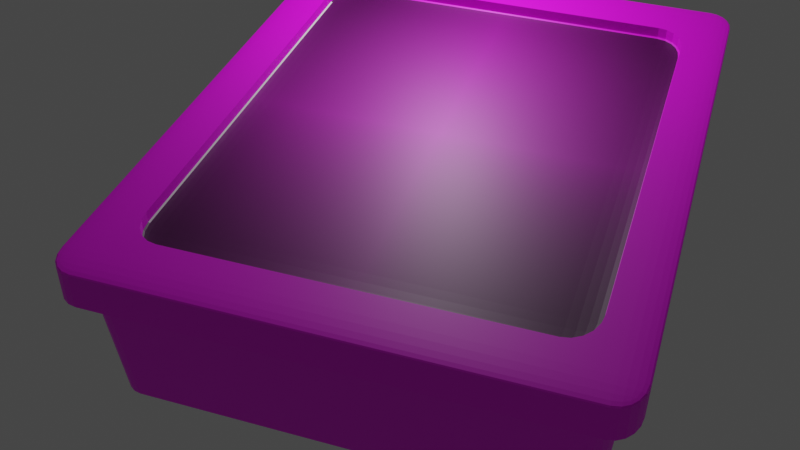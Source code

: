 # Source: untitled.blend  (saved by Blender 3.4.6; exported with 4.5.12 LTS)
import bpy
from mathutils import Matrix  # noqa: F401  (used for matrix-valued properties, if any)

bpy.ops.wm.read_factory_settings(use_empty=True)
scene = bpy.context.scene
scene.name = 'Scene'

# ---- collections
col_collection = bpy.data.collections.new('Collection'); scene.collection.children.link(col_collection)

# ---- images (referenced by path relative to the original .blend; pixels are not part of the script)
import os
ASSET_DIR = os.environ.get("B2B_ASSET_DIR", "")  # directory of the original .blend (textures are referenced by path, not embedded)
HERE = os.path.dirname(os.path.abspath(__file__))  # packed textures are extracted next to this script under _unpacked/

def load_image(name, relpath, width, height, colorspace="sRGB"):
    """Load a texture the original file referenced (path relative to the .blend, or extracted next to this script)."""
    p = next((c for c in (os.path.join(HERE, relpath), os.path.join(ASSET_DIR, relpath)) if relpath and os.path.exists(c)), "")
    if p:
        img = bpy.data.images.load(p, check_existing=True)
        img.name = name
    else:  # same state as the original file: an image datablock whose file is absent (Cycles renders it pink)
        img = bpy.data.images.new(name, width, height)
        img.source = "FILE"
        img.filepath = "//" + (relpath or name)
    img.colorspace_settings.name = colorspace
    return img
img_foam_jpg = load_image('foam.jpg', 'foam.jpg', 1024, 1024, 'sRGB')
img_doshirak_png_001 = load_image('doshirak.png.001', 'doshirak.png', 1024, 1024, 'sRGB')

# ---- materials (node trees are filled in below, after node groups)
mat_material_003 = bpy.data.materials.new('Material.003')
mat_material_003.use_transparent_shadow = False
mat_material_001 = bpy.data.materials.new('Material.001')
mat_material_001.use_transparent_shadow = False
mat_material_002 = bpy.data.materials.new('Material.002')
mat_material_002.use_transparent_shadow = False

# ---- material node trees
mat_material_003.use_nodes = True; mat_material_003.node_tree.nodes.clear()
_N = mat_material_003.node_tree.nodes; _L = mat_material_003.node_tree.links
n0 = _N.new('ShaderNodeTexCoord'); n0.name = 'Texture Coordinate'; n0.location = (-579, 304)
n1 = _N.new('ShaderNodeOutputMaterial'); n1.name = 'Material Output'; n1.location = (410, 397)
n2 = _N.new('ShaderNodeBsdfPrincipled'); n2.name = 'Principled BSDF'; n2.location = (132, 413)
n2.distribution = 'GGX'
n2.subsurface_method = 'RANDOM_WALK_SKIN'
n2.inputs[3].default_value = 1.45
n2.inputs[27].default_value = (0.0, 0.0, 0.0, 1.0)
n2.inputs[28].default_value = 1.0
n3 = _N.new('ShaderNodeTexImage'); n3.name = 'Image Texture'; n3.location = (-203, 389)
n3.image = img_foam_jpg
n4 = _N.new('ShaderNodeMapping'); n4.name = 'Mapping'; n4.location = (-399, 323)
_L.new(n2.outputs[0], n1.inputs[0])
_L.new(n0.outputs[0], n4.inputs[0])
_L.new(n4.outputs[0], n3.inputs[0])
_L.new(n3.outputs[0], n2.inputs[0])
n1.is_active_output = True
mat_material_001.use_nodes = True; mat_material_001.node_tree.nodes.clear()
_N = mat_material_001.node_tree.nodes; _L = mat_material_001.node_tree.links
n0 = _N.new('ShaderNodeBsdfPrincipled'); n0.name = 'Principled BSDF'; n0.location = (10, 300)
n0.distribution = 'GGX'
n0.subsurface_method = 'RANDOM_WALK_SKIN'
n0.inputs[3].default_value = 1.45
n0.inputs[27].default_value = (0.0, 0.0, 0.0, 1.0)
n0.inputs[28].default_value = 1.0
n1 = _N.new('ShaderNodeOutputMaterial'); n1.name = 'Material Output'; n1.location = (300, 300)
n2 = _N.new('ShaderNodeTexCoord'); n2.name = 'Texture Coordinate'; n2.location = (-799, 157)
n3 = _N.new('ShaderNodeTexImage'); n3.name = 'Image Texture'; n3.location = (-370, 162)
n3.image = img_doshirak_png_001
n3.extension = 'CLIP'
n4 = _N.new('ShaderNodeMapping'); n4.name = 'Mapping'; n4.location = (-616, 190)
n4.inputs[1].default_value = (1.12, -0.12, 0.0)
n4.inputs[2].default_value = (0.0, 0.0, 1.571)
n4.inputs[3].default_value = (1.242, 1.235, 1.0)
_L.new(n0.outputs[0], n1.inputs[0])
_L.new(n3.outputs[0], n0.inputs[0])
_L.new(n2.outputs[0], n4.inputs[0])
_L.new(n4.outputs[0], n3.inputs[0])
n1.is_active_output = True
mat_material_002.use_nodes = True; mat_material_002.node_tree.nodes.clear()
_N = mat_material_002.node_tree.nodes; _L = mat_material_002.node_tree.links
n0 = _N.new('ShaderNodeTexCoord'); n0.name = 'Texture Coordinate'; n0.location = (-579, 304)
n1 = _N.new('ShaderNodeOutputMaterial'); n1.name = 'Material Output'; n1.location = (410, 397)
n2 = _N.new('ShaderNodeBsdfPrincipled'); n2.name = 'Principled BSDF'; n2.location = (132, 413)
n2.distribution = 'GGX'
n2.subsurface_method = 'RANDOM_WALK_SKIN'
n2.inputs[3].default_value = 1.45
n2.inputs[27].default_value = (0.0, 0.0, 0.0, 1.0)
n2.inputs[28].default_value = 1.0
n3 = _N.new('ShaderNodeTexImage'); n3.name = 'Image Texture'; n3.location = (-239, 391)
n3.image = img_foam_jpg
n4 = _N.new('ShaderNodeMapping'); n4.name = 'Mapping'; n4.location = (-411, 321)
n4.inputs[3].default_value = (2.0, 2.0, 1.0)
_L.new(n2.outputs[0], n1.inputs[0])
_L.new(n0.outputs[0], n4.inputs[0])
_L.new(n4.outputs[0], n3.inputs[0])
_L.new(n3.outputs[0], n2.inputs[0])
n1.is_active_output = True

# ---- world
world_world = bpy.data.worlds.new('World'); scene.world = world_world
world_world.use_nodes = True; world_world.node_tree.nodes.clear()
_N = world_world.node_tree.nodes; _L = world_world.node_tree.links
n0 = _N.new('ShaderNodeOutputWorld'); n0.name = 'World Output'; n0.location = (300, 300)
n1 = _N.new('ShaderNodeBackground'); n1.name = 'Background'; n1.location = (10, 300)
n1.inputs[0].default_value = (0.05088, 0.05088, 0.05088, 1.0)
_L.new(n1.outputs[0], n0.inputs[0])
n0.is_active_output = True
world_world.color = (0.05088, 0.05088, 0.05088)
world_world.use_sun_shadow = False
world_world.sun_shadow_jitter_overblur = 0.0

# ---- cameras
cam_camera = bpy.data.cameras.new('Camera')
cam_camera.clip_end = 100.0
cam_camera.ortho_scale = 7.314

# ---- lights
light_light = bpy.data.lights.new('Light', 'POINT')
light_light.transmission_factor = 0.0
light_light.energy = 1000.0
light_light.shadow_soft_size = 0.1
light_light.shadow_maximum_resolution = 0.006
light_light.use_absolute_resolution = True

# ---- meshes
me_cube = bpy.data.meshes.new('Cube')
me_cube.from_pydata([(-0.2065, -0.261, -0.8445), (-0.2065, -0.261, 0.8445), (-0.2065, 0.261, -0.8445), (-0.2065, 0.261, 0.8445), (0.2065, -0.261, -0.8445), (0.2065, -0.261, 0.8445), (0.2065, 0.261, -0.8445), (0.2065, 0.261, 0.8445), (1.043, 0.949, 1.0), (0.949, 1.043, 1.0), (1.038, 0.978, 1.0), (1.025, 1.004, 1.0), (1.004, 1.025, 1.0), (0.978, 1.038, 1.0), (0.9063, 0.9063, -1.0), (0.9083, 1.002, -0.9063), (1.002, 0.9083, -0.9063), (0.9064, 0.9353, -0.9954), (0.9067, 0.9617, -0.9821), (0.9353, 0.9064, -0.9954), (0.9362, 0.9364, -0.99), (0.9355, 0.9606, -0.9774), (0.9617, 0.9067, -0.9821), (0.9606, 0.9356, -0.9774), (0.9565, 0.9565, -0.9685), (0.9372, 0.9974, -0.9063), (0.9633, 0.9841, -0.9063), (0.9076, 0.9968, -0.9353), (0.9375, 0.9913, -0.936), (0.9615, 0.9788, -0.9351), (0.9071, 0.9829, -0.9614), (0.936, 0.9782, -0.9601), (0.9568, 0.9694, -0.9559), (0.9968, 0.9076, -0.9353), (0.9829, 0.9071, -0.9614), (0.9974, 0.9372, -0.9063), (0.9913, 0.9374, -0.9362), (0.9783, 0.9359, -0.9601), (0.9841, 0.9633, -0.9063), (0.9787, 0.9615, -0.9351), (0.9694, 0.9568, -0.9559), (0.949, -1.043, 1.0), (1.043, -0.949, 1.0), (0.978, -1.038, 1.0), (1.004, -1.025, 1.0), (1.025, -1.004, 1.0), (1.038, -0.978, 1.0), (1.002, -0.9083, -0.9063), (0.9083, -1.002, -0.9063), (0.9063, -0.9063, -1.0), (0.9974, -0.9372, -0.9063), (0.9841, -0.9633, -0.9063), (0.9968, -0.9076, -0.9353), (0.9913, -0.9375, -0.936), (0.9788, -0.9615, -0.9351), (0.9829, -0.9071, -0.9614), (0.9782, -0.936, -0.9601), (0.9694, -0.9568, -0.9559), (0.9076, -0.9968, -0.9353), (0.9071, -0.9829, -0.9614), (0.9372, -0.9974, -0.9063), (0.9374, -0.9913, -0.9362), (0.9359, -0.9783, -0.9601), (0.9633, -0.9841, -0.9063), (0.9615, -0.9787, -0.9351), (0.9568, -0.9694, -0.9559), (0.9353, -0.9064, -0.9954), (0.9617, -0.9067, -0.9821), (0.9064, -0.9353, -0.9954), (0.9364, -0.9362, -0.99), (0.9606, -0.9355, -0.9774), (0.9067, -0.9617, -0.9821), (0.9356, -0.9606, -0.9774), (0.9565, -0.9565, -0.9685), (-0.949, 1.043, 1.0), (-1.043, 0.949, 1.0), (-0.978, 1.038, 1.0), (-1.004, 1.025, 1.0), (-1.025, 1.004, 1.0), (-1.038, 0.978, 1.0), (-1.002, 0.9083, -0.9063), (-0.9083, 1.002, -0.9063), (-0.9063, 0.9063, -1.0), (-0.9974, 0.9372, -0.9063), (-0.9841, 0.9633, -0.9063), (-0.9968, 0.9076, -0.9353), (-0.9913, 0.9375, -0.936), (-0.9788, 0.9615, -0.9351), (-0.9829, 0.9071, -0.9614), (-0.9782, 0.936, -0.9601), (-0.9694, 0.9568, -0.9559), (-0.9076, 0.9968, -0.9353), (-0.9071, 0.9829, -0.9614), (-0.9372, 0.9974, -0.9063), (-0.9374, 0.9913, -0.9362), (-0.9359, 0.9783, -0.9601), (-0.9633, 0.9841, -0.9063), (-0.9615, 0.9787, -0.9351), (-0.9568, 0.9694, -0.9559), (-0.9353, 0.9064, -0.9954), (-0.9617, 0.9067, -0.9821), (-0.9064, 0.9353, -0.9954), (-0.9364, 0.9362, -0.99), (-0.9606, 0.9355, -0.9774), (-0.9067, 0.9617, -0.9821), (-0.9356, 0.9606, -0.9774), (-0.9565, 0.9565, -0.9685), (-1.043, -0.949, 1.0), (-0.949, -1.043, 1.0), (-1.038, -0.978, 1.0), (-1.025, -1.004, 1.0), (-1.004, -1.025, 1.0), (-0.978, -1.038, 1.0), (-0.9063, -0.9063, -1.0), (-0.9083, -1.002, -0.9063), (-1.002, -0.9083, -0.9063), (-0.9064, -0.9353, -0.9954), (-0.9067, -0.9617, -0.9821), (-0.9353, -0.9064, -0.9954), (-0.9362, -0.9364, -0.99), (-0.9355, -0.9606, -0.9774), (-0.9617, -0.9067, -0.9821), (-0.9606, -0.9356, -0.9774), (-0.9565, -0.9565, -0.9685), (-0.9372, -0.9974, -0.9063), (-0.9633, -0.9841, -0.9063), (-0.9076, -0.9968, -0.9353), (-0.9375, -0.9913, -0.936), (-0.9615, -0.9788, -0.9351), (-0.9071, -0.9829, -0.9614), (-0.936, -0.9782, -0.9601), (-0.9568, -0.9694, -0.9559), (-0.9968, -0.9076, -0.9353), (-0.9829, -0.9071, -0.9614), (-0.9974, -0.9372, -0.9063), (-0.9913, -0.9374, -0.9362), (-0.9783, -0.9359, -0.9601), (-0.9841, -0.9633, -0.9063), (-0.9787, -0.9615, -0.9351), (-0.9694, -0.9568, -0.9559)], [], [(82, 14, 49, 113), (115, 107, 75, 80), (48, 41, 108, 114), (8, 10, 11, 12, 13, 9, 74, 76, 77, 78, 79, 75, 107, 109, 110, 111, 112, 108, 41, 43, 44, 45, 46, 42), (16, 8, 42, 47), (0, 1, 3, 2), (2, 3, 7, 6), (6, 7, 5, 4), (4, 5, 1, 0), (2, 6, 4, 0), (7, 3, 1, 5), (14, 17, 20, 19), (17, 18, 21, 20), (18, 30, 31, 21), (19, 20, 23, 22), (20, 21, 24, 23), (21, 31, 32, 24), (15, 25, 28, 27), (25, 26, 29, 28), (26, 38, 39, 29), (27, 28, 31, 30), (28, 29, 32, 31), (29, 39, 40, 32), (16, 33, 36, 35), (33, 34, 37, 36), (34, 22, 23, 37), (35, 36, 39, 38), (36, 37, 40, 39), (37, 23, 24, 40), (24, 32, 40), (47, 50, 53, 52), (50, 51, 54, 53), (51, 63, 64, 54), (52, 53, 56, 55), (53, 54, 57, 56), (54, 64, 65, 57), (48, 58, 61, 60), (58, 59, 62, 61), (59, 71, 72, 62), (60, 61, 64, 63), (61, 62, 65, 64), (62, 72, 73, 65), (49, 66, 69, 68), (66, 67, 70, 69), (67, 55, 56, 70), (68, 69, 72, 71), (69, 70, 73, 72), (70, 56, 57, 73), (57, 65, 73), (80, 83, 86, 85), (83, 84, 87, 86), (84, 96, 97, 87), (85, 86, 89, 88), (86, 87, 90, 89), (87, 97, 98, 90), (81, 91, 94, 93), (91, 92, 95, 94), (92, 104, 105, 95), (93, 94, 97, 96), (94, 95, 98, 97), (95, 105, 106, 98), (82, 99, 102, 101), (99, 100, 103, 102), (100, 88, 89, 103), (101, 102, 105, 104), (102, 103, 106, 105), (103, 89, 90, 106), (90, 98, 106), (113, 116, 119, 118), (116, 117, 120, 119), (117, 129, 130, 120), (118, 119, 122, 121), (119, 120, 123, 122), (120, 130, 131, 123), (114, 124, 127, 126), (124, 125, 128, 127), (125, 137, 138, 128), (126, 127, 130, 129), (127, 128, 131, 130), (128, 138, 139, 131), (115, 132, 135, 134), (132, 133, 136, 135), (133, 121, 122, 136), (134, 135, 138, 137), (135, 136, 139, 138), (136, 122, 123, 139), (123, 131, 139), (82, 113, 118, 99), (99, 118, 121, 100), (100, 121, 133, 88), (88, 133, 132, 85), (85, 132, 115, 80), (14, 82, 101, 17), (17, 101, 104, 18), (18, 104, 92, 30), (30, 92, 91, 27), (27, 91, 81, 15), (8, 16, 35, 10), (10, 35, 38, 11), (11, 38, 26, 12), (12, 26, 25, 13), (13, 25, 15, 9), (114, 108, 112, 124), (124, 112, 111, 125), (125, 111, 110, 137), (137, 110, 109, 134), (134, 109, 107, 115), (41, 48, 60, 43), (43, 60, 63, 44), (44, 63, 51, 45), (45, 51, 50, 46), (46, 50, 47, 42), (74, 81, 93, 76), (76, 93, 96, 77), (77, 96, 84, 78), (78, 84, 83, 79), (79, 83, 80, 75), (113, 49, 68, 116), (116, 68, 71, 117), (117, 71, 59, 129), (129, 59, 58, 126), (126, 58, 48, 114), (49, 14, 19, 66), (66, 19, 22, 67), (67, 22, 34, 55), (55, 34, 33, 52), (52, 33, 16, 47), (81, 74, 9, 15)])
_uv = me_cube.uv_layers.new(name='UVMap')
_uv.uv.foreach_set('vector', [0.1367, 0.5117, 0.3633, 0.5117, 0.3633, 0.7383, 0.1367, 0.7383, 0.3867, 0.01162, 0.625, 0.01124, 0.625, 0.2388, 0.3867, 0.2384, 0.3867, 0.7616, 0.625, 0.7612, 0.625, 0.9888, 0.3867, 0.9884, 0.625, 0.5112, 0.6256, 0.5078, 0.6271, 0.5046, 0.6296, 0.5021, 0.6328, 0.5005, 0.6362, 0.5, 0.8638, 0.5, 0.8672, 0.5006, 0.8704, 0.5021, 0.8729, 0.5046, 0.8744, 0.5078, 0.875, 0.5112, 0.875, 0.7388, 0.8744, 0.7422, 0.8729, 0.7454, 0.8704, 0.7479, 0.8672, 0.7494, 0.8638, 0.75, 0.6362, 0.75, 0.6328, 0.7494, 0.6296, 0.7479, 0.6271, 0.7454, 0.6256, 0.7422, 0.625, 0.7388, 0.3867, 0.5116, 0.625, 0.5112, 0.625, 0.7388, 0.3867, 0.7384, 0.375, 0.0, 0.625, 0.0, 0.625, 0.25, 0.375, 0.25, 0.375, 0.25, 0.625, 0.25, 0.625, 0.5, 0.375, 0.5, 0.375, 0.5, 0.625, 0.5, 0.625, 0.75, 0.375, 0.75, 0.375, 0.75, 0.625, 0.75, 0.625, 1.0, 0.375, 1.0, 0.125, 0.5, 0.375, 0.5, 0.375, 0.75, 0.125, 0.75, 0.625, 0.5, 0.875, 0.5, 0.875, 0.75, 0.625, 0.75, 0.3633, 0.5117, 0.3633, 0.5081, 0.367, 0.508, 0.3669, 0.5117, 0.3633, 0.5081, 0.3633, 0.5048, 0.3669, 0.5049, 0.367, 0.508, 0.3633, 0.5048, 0.3634, 0.5, 0.367, 0.5, 0.3669, 0.5049, 0.3669, 0.5117, 0.367, 0.508, 0.3701, 0.5081, 0.3702, 0.5117, 0.367, 0.508, 0.3669, 0.5049, 0.3696, 0.5054, 0.3701, 0.5081, 0.3669, 0.5049, 0.367, 0.5, 0.3696, 0.5, 0.3696, 0.5054, 0.3867, 0.4884, 0.3867, 0.492, 0.383, 0.4921, 0.3831, 0.4884, 0.3867, 0.492, 0.3867, 0.4952, 0.3831, 0.4951, 0.383, 0.4921, 0.3867, 0.4952, 0.3867, 0.5048, 0.383, 0.5049, 0.3831, 0.4951, 0.3831, 0.4884, 0.383, 0.4921, 0.375, 0.492, 0.375, 0.4884, 0.383, 0.4921, 0.3831, 0.4951, 0.375, 0.4946, 0.375, 0.492, 0.3831, 0.4951, 0.383, 0.5049, 0.3804, 0.5055, 0.375, 0.4946, 0.3867, 0.5116, 0.3831, 0.5116, 0.3829, 0.5079, 0.3867, 0.508, 0.3831, 0.5116, 0.3798, 0.5117, 0.3799, 0.5081, 0.3829, 0.5079, 0.3798, 0.5117, 0.3702, 0.5117, 0.3701, 0.5081, 0.3799, 0.5081, 0.3867, 0.508, 0.3829, 0.5079, 0.383, 0.5049, 0.3867, 0.5048, 0.3829, 0.5079, 0.3799, 0.5081, 0.3804, 0.5055, 0.383, 0.5049, 0.3799, 0.5081, 0.3701, 0.5081, 0.3696, 0.5054, 0.3804, 0.5055, 0.3696, 0.5054, 0.3696, 0.5, 0.3712, 0.5054, 0.3867, 0.7384, 0.3867, 0.742, 0.383, 0.7421, 0.3831, 0.7384, 0.3867, 0.742, 0.3867, 0.7452, 0.3831, 0.7451, 0.383, 0.7421, 0.3867, 0.7452, 0.3867, 0.7548, 0.383, 0.7549, 0.3831, 0.7451, 0.3831, 0.7384, 0.383, 0.7421, 0.3799, 0.7419, 0.3798, 0.7383, 0.383, 0.7421, 0.3831, 0.7451, 0.3804, 0.7445, 0.3799, 0.7419, 0.3831, 0.7451, 0.383, 0.7549, 0.375, 0.7554, 0.3804, 0.7445, 0.3867, 0.7616, 0.3831, 0.7616, 0.3829, 0.7579, 0.3867, 0.758, 0.3831, 0.7616, 0.375, 0.7616, 0.375, 0.758, 0.3829, 0.7579, 0.3634, 0.75, 0.3633, 0.7452, 0.3669, 0.7451, 0.367, 0.75, 0.3867, 0.758, 0.3829, 0.7579, 0.383, 0.7549, 0.3867, 0.7548, 0.3829, 0.7579, 0.375, 0.758, 0.375, 0.7554, 0.383, 0.7549, 0.367, 0.75, 0.3669, 0.7451, 0.3696, 0.7446, 0.3696, 0.75, 0.3633, 0.7383, 0.3669, 0.7383, 0.367, 0.742, 0.3633, 0.7419, 0.3669, 0.7383, 0.3702, 0.7383, 0.3701, 0.7419, 0.367, 0.742, 0.3702, 0.7383, 0.3798, 0.7383, 0.3799, 0.7419, 0.3701, 0.7419, 0.3633, 0.7419, 0.367, 0.742, 0.3669, 0.7451, 0.3633, 0.7452, 0.367, 0.742, 0.3701, 0.7419, 0.3696, 0.7446, 0.3669, 0.7451, 0.3701, 0.7419, 0.3799, 0.7419, 0.3804, 0.7445, 0.3696, 0.7446, 0.3712, 0.7446, 0.3696, 0.75, 0.3696, 0.7446, 0.3867, 0.2384, 0.3867, 0.242, 0.383, 0.2421, 0.3831, 0.2384, 0.3867, 0.242, 0.3867, 0.2452, 0.3831, 0.2451, 0.383, 0.2421, 0.3867, 0.2452, 0.3867, 0.2548, 0.383, 0.2549, 0.3831, 0.2451, 0.3831, 0.2384, 0.383, 0.2421, 0.375, 0.242, 0.375, 0.2384, 0.383, 0.2421, 0.3831, 0.2451, 0.375, 0.2446, 0.375, 0.242, 0.3831, 0.2451, 0.383, 0.2549, 0.375, 0.2554, 0.375, 0.2446, 0.3867, 0.2616, 0.3831, 0.2616, 0.3829, 0.2579, 0.3867, 0.258, 0.3831, 0.2616, 0.375, 0.2616, 0.375, 0.258, 0.3829, 0.2579, 0.1366, 0.5, 0.1367, 0.5048, 0.1331, 0.5049, 0.133, 0.5, 0.3867, 0.258, 0.3829, 0.2579, 0.383, 0.2549, 0.3867, 0.2548, 0.3829, 0.2579, 0.375, 0.258, 0.375, 0.2554, 0.383, 0.2549, 0.133, 0.5, 0.1331, 0.5049, 0.1304, 0.5054, 0.1304, 0.5, 0.1367, 0.5117, 0.1331, 0.5117, 0.133, 0.508, 0.1367, 0.5081, 0.1331, 0.5117, 0.1298, 0.5117, 0.1299, 0.5081, 0.133, 0.508, 0.1298, 0.5117, 0.125, 0.5116, 0.125, 0.508, 0.1299, 0.5081, 0.1367, 0.5081, 0.133, 0.508, 0.1331, 0.5049, 0.1367, 0.5048, 0.133, 0.508, 0.1299, 0.5081, 0.1304, 0.5054, 0.1331, 0.5049, 0.1299, 0.5081, 0.125, 0.508, 0.125, 0.5054, 0.1304, 0.5054, 0.125, 0.5054, 0.1304, 0.5, 0.1304, 0.5054, 0.1367, 0.7383, 0.1367, 0.7419, 0.133, 0.742, 0.1331, 0.7383, 0.1367, 0.7419, 0.1367, 0.7452, 0.1331, 0.7451, 0.133, 0.742, 0.1367, 0.7452, 0.1366, 0.75, 0.133, 0.75, 0.1331, 0.7451, 0.1331, 0.7383, 0.133, 0.742, 0.1299, 0.7419, 0.1298, 0.7383, 0.133, 0.742, 0.1331, 0.7451, 0.1304, 0.7446, 0.1299, 0.7419, 0.1331, 0.7451, 0.133, 0.75, 0.1304, 0.75, 0.1304, 0.7446, 0.3867, 0.9884, 0.3867, 0.992, 0.383, 0.9921, 0.3831, 0.9884, 0.3867, 0.992, 0.3866, 1.0, 0.383, 1.0, 0.383, 0.9921, 0.3866, 0.0, 0.3867, 0.004779, 0.383, 0.004935, 0.383, 0.0, 0.3831, 0.9884, 0.383, 0.9921, 0.375, 0.992, 0.375, 0.9884, 0.383, 0.9921, 0.383, 1.0, 0.375, 0.9946, 0.375, 0.992, 0.383, 0.0, 0.383, 0.004935, 0.375, 0.005399, 0.3749, 4.056e-07, 0.3867, 0.01162, 0.3831, 0.01164, 0.3829, 0.007937, 0.3867, 0.00802, 0.3831, 0.01164, 0.375, 0.01161, 0.375, 0.008014, 0.3829, 0.007937, 0.125, 0.7384, 0.1298, 0.7383, 0.1299, 0.7419, 0.125, 0.742, 0.3867, 0.00802, 0.3829, 0.007937, 0.383, 0.004935, 0.3867, 0.004779, 0.3829, 0.007937, 0.375, 0.008014, 0.375, 0.005399, 0.383, 0.004935, 0.125, 0.742, 0.1299, 0.7419, 0.1304, 0.7446, 0.125, 0.7446, 0.1304, 0.7446, 0.1304, 0.75, 0.125, 0.7446, 0.1367, 0.5117, 0.1367, 0.7383, 0.1331, 0.7383, 0.1331, 0.5117, 0.1331, 0.5117, 0.1331, 0.7383, 0.1298, 0.7383, 0.1298, 0.5117, 0.1298, 0.5117, 0.1298, 0.7383, 0.125, 0.7384, 0.125, 0.5116, 0.375, 0.2384, 0.375, 0.01161, 0.3831, 0.01164, 0.3831, 0.2384, 0.3831, 0.2384, 0.3831, 0.01164, 0.3867, 0.01162, 0.3867, 0.2384, 0.3633, 0.5117, 0.1367, 0.5117, 0.1367, 0.5081, 0.3633, 0.5081, 0.3633, 0.5081, 0.1367, 0.5081, 0.1367, 0.5048, 0.3633, 0.5048, 0.3633, 0.5048, 0.1367, 0.5048, 0.1366, 0.5, 0.3634, 0.5, 0.375, 0.4884, 0.375, 0.2616, 0.3831, 0.2616, 0.3831, 0.4884, 0.3831, 0.4884, 0.3831, 0.2616, 0.3867, 0.2616, 0.3867, 0.4884, 0.625, 0.5112, 0.3867, 0.5116, 0.3867, 0.508, 0.625, 0.5078, 0.625, 0.5078, 0.3867, 0.508, 0.3867, 0.5048, 0.625, 0.5046, 0.625, 0.5046, 0.3867, 0.5048, 0.3867, 0.4952, 0.625, 0.4954, 0.625, 0.4954, 0.3867, 0.4952, 0.3867, 0.492, 0.625, 0.4922, 0.625, 0.4922, 0.3867, 0.492, 0.3867, 0.4884, 0.625, 0.4888, 0.3867, 0.9884, 0.625, 0.9888, 0.625, 0.9922, 0.3867, 0.992, 0.3867, 0.992, 0.625, 0.9922, 0.6248, 1.0, 0.3866, 1.0, 0.3866, 0.0, 0.6248, 0.0, 0.625, 0.004632, 0.3867, 0.004779, 0.3867, 0.004779, 0.625, 0.004632, 0.625, 0.007765, 0.3867, 0.00802, 0.3867, 0.00802, 0.625, 0.007765, 0.625, 0.01124, 0.3867, 0.01162, 0.625, 0.7612, 0.3867, 0.7616, 0.3867, 0.758, 0.625, 0.7578, 0.625, 0.7578, 0.3867, 0.758, 0.3867, 0.7548, 0.625, 0.7546, 0.625, 0.7546, 0.3867, 0.7548, 0.3867, 0.7452, 0.625, 0.7454, 0.625, 0.7454, 0.3867, 0.7452, 0.3867, 0.742, 0.625, 0.7422, 0.625, 0.7422, 0.3867, 0.742, 0.3867, 0.7384, 0.625, 0.7388, 0.625, 0.2612, 0.3867, 0.2616, 0.3867, 0.258, 0.625, 0.2578, 0.625, 0.2578, 0.3867, 0.258, 0.3867, 0.2548, 0.625, 0.2546, 0.625, 0.2546, 0.3867, 0.2548, 0.3867, 0.2452, 0.625, 0.2454, 0.625, 0.2454, 0.3867, 0.2452, 0.3867, 0.242, 0.625, 0.2422, 0.625, 0.2422, 0.3867, 0.242, 0.3867, 0.2384, 0.625, 0.2388, 0.1367, 0.7383, 0.3633, 0.7383, 0.3633, 0.7419, 0.1367, 0.7419, 0.1367, 0.7419, 0.3633, 0.7419, 0.3633, 0.7452, 0.1367, 0.7452, 0.1367, 0.7452, 0.3633, 0.7452, 0.3634, 0.75, 0.1366, 0.75, 0.375, 0.9884, 0.375, 0.7616, 0.3831, 0.7616, 0.3831, 0.9884, 0.3831, 0.9884, 0.3831, 0.7616, 0.3867, 0.7616, 0.3867, 0.9884, 0.3633, 0.7383, 0.3633, 0.5117, 0.3669, 0.5117, 0.3669, 0.7383, 0.3669, 0.7383, 0.3669, 0.5117, 0.3702, 0.5117, 0.3702, 0.7383, 0.3702, 0.7383, 0.3702, 0.5117, 0.3798, 0.5117, 0.3798, 0.7383, 0.3798, 0.7383, 0.3798, 0.5117, 0.3831, 0.5116, 0.3831, 0.7384, 0.3831, 0.7384, 0.3831, 0.5116, 0.3867, 0.5116, 0.3867, 0.7384, 0.3867, 0.2616, 0.625, 0.2612, 0.625, 0.4888, 0.3867, 0.4884])
me_cube.materials.append(mat_material_003)
me_cube.use_mirror_vertex_groups = False
me_cube.update()
me_cube_001 = bpy.data.meshes.new('Cube.001')
me_cube_001.from_pydata([(-3.789, -2.984, 0.0864), (-4.882, -3.844, -0.3313), (-3.789, -3.488, 0.1343), (-4.882, -4.269, -0.2983), (-4.43, -2.984, 0.1343), (-3.789, -3.488, 0.1803), (-3.789, -3.14, 0.08874), (-3.789, -3.28, 0.09554), (-5.422, -3.844, -0.2983), (-3.987, -2.984, 0.08874), (-4.43, -2.984, 0.1803), (-4.882, -3.975, -0.3297), (-3.993, -3.145, 0.09152), (-3.986, -3.273, 0.09793), (-4.166, -2.984, 0.09554), (-4.157, -3.139, 0.09797), (-4.882, -4.094, -0.325), (-4.128, -3.25, 0.1025), (-5.049, -3.844, -0.3297), (-3.987, -3.463, 0.1343), (-4.166, -3.392, 0.1343), (-5.053, -3.979, -0.3278), (-3.789, -3.463, 0.1195), (-3.994, -3.434, 0.1191), (-5.047, -4.088, -0.3233), (-4.157, -3.366, 0.1196), (-3.789, -3.392, 0.1061), (-5.199, -3.844, -0.325), (-3.986, -3.366, 0.1068), (-4.128, -3.318, 0.1089), (-5.192, -3.975, -0.3233), (-4.398, -2.984, 0.1195), (-4.307, -2.984, 0.1061), (-5.167, -4.069, -0.3202), (-4.398, -3.14, 0.1343), (-4.361, -3.144, 0.119), (-3.987, -3.463, 0.1803), (-5.049, -4.248, -0.2983), (-4.275, -3.138, 0.1068), (-4.307, -3.28, 0.1343), (-5.199, -4.188, -0.2983), (-4.275, -3.273, 0.1195), (-4.166, -3.392, 0.1803), (-4.214, -3.25, 0.1089), (-4.882, -4.248, -0.3085), (-5.054, -4.224, -0.3087), (-5.192, -4.167, -0.3084), (-4.882, -4.188, -0.3177), (-5.048, -4.166, -0.3172), (-5.167, -4.126, -0.3157), (-5.395, -3.844, -0.3085), (-5.319, -3.844, -0.3177), (-4.398, -3.14, 0.1803), (-5.395, -3.975, -0.2983), (-5.364, -3.979, -0.3088), (-5.292, -3.974, -0.3172), (-4.307, -3.28, 0.1803), (-5.319, -4.094, -0.2983), (-5.291, -4.088, -0.3084), (-5.24, -4.069, -0.3157), (-4.882, -4.269, 0.2983), (-3.789, 2.984, 0.0864), (-4.882, -3.844, 0.3313), (-4.43, 2.984, 0.1343), (-5.422, -3.844, 0.2983), (-3.789, 3.488, 0.1343), (-3.987, 2.984, 0.08874), (-4.882, -4.248, 0.3085), (-4.166, 2.984, 0.09554), (-4.882, -4.188, 0.3177), (-3.789, 3.14, 0.08874), (-5.049, -4.248, 0.2983), (-3.994, 3.144, 0.09152), (-5.053, -4.224, 0.3088), (-4.157, 3.138, 0.09793), (-5.047, -4.167, 0.3172), (-5.199, -4.188, 0.2983), (-3.789, 3.28, 0.09554), (-3.986, 3.273, 0.09797), (-5.192, -4.166, 0.3084), (-4.128, 3.25, 0.1025), (-5.167, -4.126, 0.3157), (-5.049, -3.844, 0.3297), (-4.398, 3.14, 0.1343), (-5.199, -3.844, 0.325), (-4.307, 3.28, 0.1343), (-4.882, -3.975, 0.3297), (-4.398, 2.984, 0.1195), (-5.054, -3.979, 0.3277), (-4.361, 3.145, 0.1191), (-5.192, -3.974, 0.3233), (-4.275, 3.273, 0.1196), (-4.882, -4.094, 0.325), (-4.307, 2.984, 0.1061), (-4.275, 3.139, 0.1068), (-5.048, -4.088, 0.3233), (-4.214, 3.25, 0.1089), (-5.167, -4.069, 0.3202), (-3.789, 3.463, 0.1195), (-5.395, -3.975, 0.2983), (-5.319, -4.094, 0.2983), (-3.789, 3.392, 0.1061), (-5.395, -3.844, 0.3085), (-3.987, 3.463, 0.1343), (-3.993, 3.434, 0.119), (-5.364, -3.979, 0.3087), (-5.292, -4.088, 0.3084), (-3.986, 3.366, 0.1068), (-5.319, -3.844, 0.3177), (-4.166, 3.392, 0.1343), (-5.291, -3.975, 0.3172), (-4.157, 3.366, 0.1195), (-5.24, -4.069, 0.3157), (-4.128, 3.318, 0.1089), (-4.882, 3.844, -0.3313), (-5.422, 3.844, -0.2983), (-4.43, 2.984, 0.1803), (-3.789, 3.488, 0.1803), (-4.882, 4.269, -0.2983), (-5.049, 3.844, -0.3297), (-5.199, 3.844, -0.325), (-4.882, 3.975, -0.3297), (-5.054, 3.979, -0.3278), (-5.192, 3.974, -0.3233), (-4.882, 4.094, -0.325), (-5.048, 4.088, -0.3233), (-5.167, 4.069, -0.3202), (-4.398, 3.14, 0.1803), (-5.395, 3.975, -0.2983), (-4.307, 3.28, 0.1803), (-5.319, 4.094, -0.2983), (-5.395, 3.844, -0.3085), (3.789, -2.984, 0.0864), (4.43, -2.984, 0.1343), (-5.364, 3.979, -0.3087), (3.789, -3.488, 0.1343), (3.987, -2.984, 0.08874), (-5.292, 4.088, -0.3084), (4.166, -2.984, 0.09554), (3.789, -3.14, 0.08874), (-5.319, 3.844, -0.3177), (3.994, -3.144, 0.09152), (4.157, -3.138, 0.09793), (-5.291, 3.975, -0.3172), (3.789, -3.28, 0.09554), (3.986, -3.273, 0.09797), (-5.24, 4.069, -0.3157), (4.128, -3.25, 0.1025), (4.398, -3.14, 0.1343), (-4.882, 4.248, -0.3085), (4.307, -3.28, 0.1343), (4.398, -2.984, 0.1195), (4.361, -3.145, 0.1191), (-4.882, 4.188, -0.3177), (4.275, -3.273, 0.1196), (-5.049, 4.248, -0.2983), (4.307, -2.984, 0.1061), (-3.987, 3.463, 0.1803), (4.275, -3.139, 0.1068), (-5.053, 4.224, -0.3088), (4.214, -3.25, 0.1089), (-5.047, 4.167, -0.3172), (3.789, -3.463, 0.1195), (3.789, -3.392, 0.1061), (-5.199, 4.188, -0.2983), (3.987, -3.463, 0.1343), (3.993, -3.434, 0.119), (-4.166, 3.392, 0.1803), (-5.192, 4.166, -0.3084), (3.986, -3.366, 0.1068), (4.166, -3.392, 0.1343), (-5.167, 4.126, -0.3157), (4.157, -3.366, 0.1195), (4.128, -3.318, 0.1089), (-4.882, 3.844, 0.3313), (-4.882, 4.269, 0.2983), (-5.422, 3.844, 0.2983), (-4.882, 3.975, 0.3297), (-4.882, 4.094, 0.325), (-5.049, 3.844, 0.3297), (-5.053, 3.979, 0.3277), (-5.047, 4.088, 0.3233), (-5.199, 3.844, 0.325), (-5.192, 3.975, 0.3233), (-5.167, 4.069, 0.3202), (-5.049, 4.248, 0.2983), (-5.199, 4.188, 0.2983), (-4.882, 4.248, 0.3085), (-5.054, 4.224, 0.3087), (-5.192, 4.167, 0.3084), (-4.882, 4.188, 0.3177), (-5.048, 4.166, 0.3172), (-5.167, 4.126, 0.3157), (-5.395, 3.844, 0.3085), (-5.319, 3.844, 0.3177), (-5.395, 3.975, 0.2983), (-5.364, 3.979, 0.3088), (-5.292, 3.974, 0.3172), (-5.319, 4.094, 0.2983), (-5.291, 4.088, 0.3084), (-5.24, 4.069, 0.3157), (3.789, 2.984, 0.0864), (4.882, -3.844, -0.3313), (3.789, 3.488, 0.1343), (4.43, -2.984, 0.1803), (4.43, 2.984, 0.1343), (3.789, 3.14, 0.08874), (5.422, -3.844, -0.2983), (3.789, -3.488, 0.1803), (3.789, 3.28, 0.09554), (3.987, 2.984, 0.08874), (4.882, -4.269, -0.2983), (3.993, 3.145, 0.09152), (5.049, -3.844, -0.3297), (3.986, 3.273, 0.09793), (4.166, 2.984, 0.09554), (5.199, -3.844, -0.325), (4.157, 3.139, 0.09797), (4.882, -3.975, -0.3297), (4.128, 3.25, 0.1025), (3.987, 3.463, 0.1343), (5.054, -3.979, -0.3278), (4.166, 3.392, 0.1343), (3.789, 3.463, 0.1195), (5.192, -3.974, -0.3233), (3.994, 3.434, 0.1191), (4.157, 3.366, 0.1196), (3.789, 3.392, 0.1061), (4.882, -4.094, -0.325), (3.986, 3.366, 0.1068), (5.048, -4.088, -0.3233), (4.128, 3.318, 0.1089), (4.398, 2.984, 0.1195), (5.167, -4.069, -0.3202), (4.307, 2.984, 0.1061), (4.398, 3.14, 0.1343), (5.395, -3.975, -0.2983), (4.361, 3.144, 0.119), (4.398, -3.14, 0.1803), (4.275, 3.138, 0.1068), (4.307, 3.28, 0.1343), (5.319, -4.094, -0.2983), (4.307, -3.28, 0.1803), (4.275, 3.273, 0.1195), (4.214, 3.25, 0.1089), (5.395, -3.844, -0.3085), (5.364, -3.979, -0.3087), (5.292, -4.088, -0.3084), (5.319, -3.844, -0.3177), (5.291, -3.975, -0.3172), (5.24, -4.069, -0.3157), (4.882, -4.248, -0.3085), (4.882, -4.188, -0.3177), (5.049, -4.248, -0.2983), (3.987, -3.463, 0.1803), (5.053, -4.224, -0.3088), (5.047, -4.167, -0.3172), (5.199, -4.188, -0.2983), (4.166, -3.392, 0.1803), (5.192, -4.166, -0.3084), (5.167, -4.126, -0.3157), (4.882, -3.844, 0.3313), (4.882, -4.269, 0.2983), (5.422, -3.844, 0.2983), (4.882, -3.975, 0.3297), (4.882, -4.094, 0.325), (5.049, -3.844, 0.3297), (5.053, -3.979, 0.3277), (5.047, -4.088, 0.3233), (5.199, -3.844, 0.325), (5.192, -3.975, 0.3233), (5.167, -4.069, 0.3202), (5.049, -4.248, 0.2983), (5.199, -4.188, 0.2983), (4.882, -4.248, 0.3085), (5.054, -4.224, 0.3087), (5.192, -4.167, 0.3084), (4.882, -4.188, 0.3177), (5.048, -4.166, 0.3172), (5.167, -4.126, 0.3157), (5.395, -3.844, 0.3085), (5.319, -3.844, 0.3177), (5.395, -3.975, 0.2983), (5.364, -3.979, 0.3088), (5.292, -3.974, 0.3172), (5.319, -4.094, 0.2983), (5.291, -4.088, 0.3084), (5.24, -4.069, 0.3157), (4.882, 3.844, -0.3313), (4.882, 4.269, -0.2983), (3.789, 3.488, 0.1803), (5.422, 3.844, -0.2983), (4.43, 2.984, 0.1803), (4.882, 3.975, -0.3297), (4.882, 4.094, -0.325), (5.049, 3.844, -0.3297), (5.053, 3.979, -0.3278), (5.047, 4.088, -0.3233), (5.199, 3.844, -0.325), (5.192, 3.975, -0.3233), (5.167, 4.069, -0.3202), (5.049, 4.248, -0.2983), (3.987, 3.463, 0.1803), (5.199, 4.188, -0.2983), (4.166, 3.392, 0.1803), (4.882, 4.248, -0.3085), (5.054, 4.224, -0.3087), (5.192, 4.167, -0.3084), (4.882, 4.188, -0.3177), (5.048, 4.166, -0.3172), (5.167, 4.126, -0.3157), (5.395, 3.844, -0.3085), (5.319, 3.844, -0.3177), (5.395, 3.975, -0.2983), (4.398, 3.14, 0.1803), (5.364, 3.979, -0.3088), (5.292, 3.974, -0.3172), (5.319, 4.094, -0.2983), (4.307, 3.28, 0.1803), (5.291, 4.088, -0.3084), (5.24, 4.069, -0.3157), (4.882, 3.844, 0.3313), (5.422, 3.844, 0.2983), (4.882, 4.269, 0.2983), (5.049, 3.844, 0.3297), (5.199, 3.844, 0.325), (4.882, 3.975, 0.3297), (5.054, 3.979, 0.3277), (5.192, 3.974, 0.3233), (4.882, 4.094, 0.325), (5.048, 4.088, 0.3233), (5.167, 4.069, 0.3202), (5.395, 3.975, 0.2983), (5.319, 4.094, 0.2983), (5.395, 3.844, 0.3085), (5.364, 3.979, 0.3087), (5.292, 4.088, 0.3084), (5.319, 3.844, 0.3177), (5.291, 3.975, 0.3172), (5.24, 4.069, 0.3157), (4.882, 4.248, 0.3085), (4.882, 4.188, 0.3177), (5.049, 4.248, 0.2983), (5.053, 4.224, 0.3088), (5.047, 4.167, 0.3172), (5.199, 4.188, 0.2983), (5.192, 4.166, 0.3084), (5.167, 4.126, 0.3157), (-4.43, -2.984, 0.3313), (-4.43, 2.984, 0.3313), (-4.307, 3.28, 0.3313), (-4.307, -3.28, 0.3313), (-4.398, -3.14, 0.3313), (-4.398, 3.14, 0.3313), (-3.987, 3.463, 0.3313), (3.987, 3.463, 0.3313), (4.236, 3.336, 0.3313), (4.166, 3.392, 0.3313), (3.789, 3.488, 0.3313), (-4.236, -3.336, 0.3313), (-3.789, 3.488, 0.3313), (-4.166, 3.392, 0.3313), (-3.987, -3.463, 0.3313), (-4.166, -3.392, 0.3313), (3.987, -3.463, 0.3313), (-3.789, -3.488, 0.3313), (4.307, -3.28, 0.3313), (4.307, 3.28, 0.3313), (4.43, 2.984, 0.3313), (4.398, -3.14, 0.3313), (4.43, -2.984, 0.3313), (4.398, 3.14, 0.3313), (3.789, -3.488, 0.3313), (4.166, -3.392, 0.3313), (-3.789, 3.488, 0.3313), (-3.789, 3.488, 0.3313), (3.789, 3.488, 0.3313), (-3.987, 3.463, 0.3313), (-3.987, 3.463, 0.3313), (-3.987, 3.463, 0.3313), (3.79, -3.488, 0.3313), (-3.789, -3.488, 0.3313), (3.987, -3.463, 0.3313), (3.987, -3.463, 0.3313), (3.987, -3.463, 0.3313), (-3.789, -3.488, 0.1803), (-3.789, -3.488, 0.1803), (-3.987, -3.463, 0.1803), (-3.987, -3.463, 0.1803), (-3.987, -3.463, 0.1803), (-4.166, -3.392, 0.1803), (-4.166, -3.392, 0.1803), (-4.307, -3.28, 0.1803), (-4.307, -3.28, 0.1803), (-4.43, -2.984, 0.1803), (-4.398, -3.14, 0.1803), (-4.398, -3.14, 0.1803), (-4.43, -2.984, 0.1803), (-4.398, -3.14, 0.1803), (-4.43, 2.984, 0.1803), (-4.43, 2.984, 0.1803), (-4.398, 3.14, 0.1803), (-4.398, 3.14, 0.1803), (-4.398, 3.14, 0.1803), (-4.307, 3.28, 0.1803), (-4.307, 3.28, 0.1803), (-4.166, 3.392, 0.1803), (-3.789, 3.488, 0.1803), (-3.987, 3.463, 0.1803), (-3.987, 3.463, 0.1803), (-3.789, 3.488, 0.1803), (-4.166, 3.392, 0.1803), (-3.987, 3.463, 0.1803), (4.43, -2.984, 0.1803), (4.43, -2.984, 0.1803), (4.398, -3.14, 0.1803), (4.398, -3.14, 0.1803), (4.398, -3.14, 0.1803), (4.307, -3.28, 0.1803), (4.307, -3.28, 0.1803), (4.166, -3.392, 0.1803), (3.789, -3.488, 0.1803), (3.987, -3.463, 0.1803), (3.987, -3.463, 0.1803), (3.789, -3.488, 0.1803), (3.987, -3.463, 0.1803), (4.166, -3.392, 0.1803), (3.789, 3.488, 0.1803), (3.789, 3.488, 0.1803), (3.987, 3.463, 0.1803), (3.987, 3.463, 0.1803), (3.987, 3.463, 0.1803), (4.166, 3.392, 0.1803), (4.166, 3.392, 0.1803), (4.307, 3.28, 0.1803), (4.307, 3.28, 0.1803), (4.43, 2.984, 0.1803), (4.398, 3.14, 0.1803), (4.398, 3.14, 0.1803), (4.43, 2.984, 0.1803), (4.398, 3.14, 0.1803), (-3.987, 3.463, 0.3313), (-3.789, 3.488, 0.1803), (3.789, 3.488, 0.1803), (3.987, -3.463, 0.3312), (-3.789, -3.488, 0.1803), (3.789, -3.488, 0.1803), (3.79, -3.488, 0.1803), (-3.789, 3.488, 0.3313), (3.789, -3.488, 0.1803), (3.789, -3.488, 0.3313), (-3.789, 3.488, 0.3316)], [], [(211, 262, 60, 3), (291, 322, 263, 207), (357, 356, 321), (359, 62, 363), (8, 64, 176, 115), (118, 175, 323, 289), (1, 11, 21, 18), (11, 16, 24, 21), (16, 47, 48, 24), (18, 21, 30, 27), (21, 24, 33, 30), (24, 48, 49, 33), (3, 37, 45, 44), (37, 40, 46, 45), (40, 57, 58, 46), (44, 45, 48, 47), (45, 46, 49, 48), (46, 58, 59, 49), (8, 50, 54, 53), (50, 51, 55, 54), (51, 27, 30, 55), (53, 54, 58, 57), (54, 55, 59, 58), (55, 30, 33, 59), (33, 49, 59), (60, 67, 73, 71), (67, 69, 75, 73), (69, 92, 95, 75), (71, 73, 79, 76), (73, 75, 81, 79), (75, 95, 97, 81), (62, 82, 88, 86), (82, 84, 90, 88), (84, 108, 110, 90), (86, 88, 95, 92), (88, 90, 97, 95), (90, 110, 112, 97), (64, 99, 105, 102), (99, 100, 106, 105), (100, 76, 79, 106), (102, 105, 110, 108), (105, 106, 112, 110), (106, 79, 81, 112), (81, 97, 112), (114, 119, 122, 121), (119, 120, 123, 122), (120, 140, 143, 123), (121, 122, 125, 124), (122, 123, 126, 125), (123, 143, 146, 126), (115, 128, 134, 131), (128, 130, 137, 134), (130, 164, 168, 137), (131, 134, 143, 140), (134, 137, 146, 143), (137, 168, 171, 146), (118, 149, 159, 155), (149, 153, 161, 159), (153, 124, 125, 161), (155, 159, 168, 164), (159, 161, 171, 168), (161, 125, 126, 171), (126, 146, 171), (174, 177, 180, 179), (177, 178, 181, 180), (178, 190, 191, 181), (179, 180, 183, 182), (180, 181, 184, 183), (181, 191, 192, 184), (175, 185, 188, 187), (185, 186, 189, 188), (186, 198, 199, 189), (187, 188, 191, 190), (188, 189, 192, 191), (189, 199, 200, 192), (176, 193, 196, 195), (193, 194, 197, 196), (194, 182, 183, 197), (195, 196, 199, 198), (196, 197, 200, 199), (197, 183, 184, 200), (184, 192, 200), (202, 213, 221, 218), (213, 216, 224, 221), (216, 248, 249, 224), (218, 221, 230, 228), (221, 224, 233, 230), (224, 249, 250, 233), (207, 236, 246, 245), (236, 241, 247, 246), (241, 257, 259, 247), (245, 246, 249, 248), (246, 247, 250, 249), (247, 259, 260, 250), (211, 251, 255, 253), (251, 252, 256, 255), (252, 228, 230, 256), (253, 255, 259, 257), (255, 256, 260, 259), (256, 230, 233, 260), (233, 250, 260), (261, 264, 267, 266), (264, 265, 268, 267), (265, 277, 278, 268), (266, 267, 270, 269), (267, 268, 271, 270), (268, 278, 279, 271), (262, 272, 275, 274), (272, 273, 276, 275), (273, 285, 286, 276), (274, 275, 278, 277), (275, 276, 279, 278), (276, 286, 287, 279), (263, 280, 283, 282), (280, 281, 284, 283), (281, 269, 270, 284), (282, 283, 286, 285), (283, 284, 287, 286), (284, 270, 271, 287), (271, 279, 287), (288, 293, 296, 295), (293, 294, 297, 296), (294, 308, 309, 297), (295, 296, 299, 298), (296, 297, 300, 299), (297, 309, 310, 300), (289, 301, 306, 305), (301, 303, 307, 306), (303, 317, 319, 307), (305, 306, 309, 308), (306, 307, 310, 309), (307, 319, 320, 310), (291, 311, 315, 313), (311, 312, 316, 315), (312, 298, 299, 316), (313, 315, 319, 317), (315, 316, 320, 319), (316, 299, 300, 320), (300, 310, 320), (321, 324, 327, 326), (324, 325, 328, 327), (325, 337, 338, 328), (326, 327, 330, 329), (327, 328, 331, 330), (328, 338, 339, 331), (322, 332, 335, 334), (332, 333, 336, 335), (333, 345, 346, 336), (334, 335, 338, 337), (335, 336, 339, 338), (336, 346, 347, 339), (323, 340, 343, 342), (340, 341, 344, 343), (341, 329, 330, 344), (342, 343, 346, 345), (343, 344, 347, 346), (344, 330, 331, 347), (331, 339, 347), (114, 1, 18, 119), (119, 18, 27, 120), (120, 27, 51, 140), (140, 51, 50, 131), (131, 50, 8, 115), (3, 60, 71, 37), (37, 71, 76, 40), (40, 76, 100, 57), (57, 100, 99, 53), (53, 99, 64, 8), (62, 174, 179, 82), (82, 179, 182, 84), (84, 182, 194, 108), (108, 194, 193, 102), (102, 193, 176, 64), (175, 118, 155, 185), (185, 155, 164, 186), (186, 164, 130, 198), (198, 130, 128, 195), (195, 128, 115, 176), (288, 114, 121, 293), (293, 121, 124, 294), (294, 124, 153, 308), (308, 153, 149, 305), (305, 149, 118, 289), (174, 321, 326, 177), (177, 326, 329, 178), (178, 329, 341, 190), (190, 341, 340, 187), (187, 340, 323, 175), (322, 291, 313, 332), (332, 313, 317, 333), (333, 317, 303, 345), (345, 303, 301, 342), (342, 301, 289, 323), (202, 288, 295, 213), (213, 295, 298, 216), (216, 298, 312, 248), (248, 312, 311, 245), (245, 311, 291, 207), (321, 261, 266, 324), (324, 266, 269, 325), (325, 269, 281, 337), (337, 281, 280, 334), (334, 280, 263, 322), (262, 211, 253, 272), (272, 253, 257, 273), (273, 257, 241, 285), (285, 241, 236, 282), (282, 236, 207, 263), (1, 202, 218, 11), (11, 218, 228, 16), (16, 228, 252, 47), (47, 252, 251, 44), (44, 251, 211, 3), (261, 62, 86, 264), (264, 86, 92, 265), (265, 92, 69, 277), (277, 69, 67, 274), (274, 67, 60, 262), (114, 288, 202, 1), (5, 365, 381, 445), (372, 208, 446, 449, 380), (446, 447, 450, 449), (381, 380, 449, 450, 447, 445), (292, 204, 370, 368), (348, 10, 116, 349), (443, 290, 358, 376), (448, 374, 360, 117, 442), (443, 376, 375, 451, 448, 442), (375, 374, 448, 451), (36, 5, 386, 385, 388, 387), (42, 36, 387, 389, 391, 390), (56, 42, 390, 393, 392), (397, 10, 52, 395, 396, 394), (398, 395, 52, 56, 392), (127, 116, 400, 399, 401, 402), (404, 129, 127, 402, 403), (406, 167, 129, 404, 405), (410, 117, 157, 408, 409, 407), (412, 408, 157, 167, 406, 411), (238, 204, 414, 413, 416, 415), (242, 238, 415, 417, 418), (258, 242, 418, 419, 420), (421, 424, 208, 254, 423, 422), (254, 258, 420, 426, 425, 423), (302, 290, 428, 427, 429, 430), (432, 304, 302, 430, 431, 433), (434, 318, 304, 432, 435), (436, 439, 292, 314, 438, 437), (314, 318, 434, 440, 438), (400, 116, 10, 397), (5, 36, 362, 365), (36, 42, 363, 362), (56, 351, 359, 363, 42), (351, 56, 52, 352), (52, 10, 348, 352), (379, 354, 157, 117, 360, 377, 441), (361, 167, 157, 354), (129, 167, 361, 350), (127, 129, 350, 353), (349, 116, 127, 353), (117, 410, 442), (428, 290, 443), (314, 292, 368, 371), (318, 314, 371, 367), (357, 304, 318, 367, 356), (355, 302, 304, 357), (358, 290, 302, 355), (204, 292, 439, 414), (364, 254, 208, 372, 382, 444, 384), (258, 254, 364, 373), (242, 258, 373, 366), (238, 242, 366, 369), (204, 238, 369, 370), (445, 386, 5), (446, 208, 424), (447, 446, 135, 2, 445), (205, 133, 414, 439), (397, 4, 63, 400), (442, 65, 203, 443), (0, 9, 12, 6), (6, 12, 13, 7), (7, 13, 28, 26), (9, 14, 15, 12), (12, 15, 17, 13), (13, 17, 29, 28), (2, 22, 23, 19), (19, 23, 25, 20), (20, 25, 41, 39), (22, 26, 28, 23), (23, 28, 29, 25), (25, 29, 43, 41), (4, 34, 35, 31), (31, 35, 38, 32), (32, 38, 15, 14), (34, 39, 41, 35), (35, 41, 43, 38), (38, 43, 17, 15), (17, 43, 29), (61, 70, 72, 66), (66, 72, 74, 68), (68, 74, 94, 93), (70, 77, 78, 72), (72, 78, 80, 74), (74, 80, 96, 94), (63, 87, 89, 83), (83, 89, 91, 85), (85, 91, 111, 109), (87, 93, 94, 89), (89, 94, 96, 91), (91, 96, 113, 111), (65, 103, 104, 98), (98, 104, 107, 101), (101, 107, 78, 77), (103, 109, 111, 104), (104, 111, 113, 107), (107, 113, 80, 78), (80, 113, 96), (132, 139, 141, 136), (136, 141, 142, 138), (138, 142, 158, 156), (139, 144, 145, 141), (141, 145, 147, 142), (142, 147, 160, 158), (133, 151, 152, 148), (148, 152, 154, 150), (150, 154, 172, 170), (151, 156, 158, 152), (152, 158, 160, 154), (154, 160, 173, 172), (135, 165, 166, 162), (162, 166, 169, 163), (163, 169, 145, 144), (165, 170, 172, 166), (166, 172, 173, 169), (169, 173, 147, 145), (147, 173, 160), (201, 210, 212, 206), (206, 212, 214, 209), (209, 214, 229, 227), (210, 215, 217, 212), (212, 217, 219, 214), (214, 219, 231, 229), (203, 223, 225, 220), (220, 225, 226, 222), (222, 226, 243, 240), (223, 227, 229, 225), (225, 229, 231, 226), (226, 231, 244, 243), (205, 235, 237, 232), (232, 237, 239, 234), (234, 239, 217, 215), (235, 240, 243, 237), (237, 243, 244, 239), (239, 244, 219, 217), (219, 244, 231), (61, 66, 9, 0), (66, 68, 14, 9), (68, 93, 32, 14), (93, 87, 31, 32), (87, 63, 4, 31), (386, 445, 2, 19, 388, 385), (389, 387, 388, 19, 20, 391), (391, 20, 39, 393, 390), (393, 39, 34, 396, 395, 398, 392), (34, 4, 397, 394, 396), (410, 407, 409, 103, 65, 442), (377, 378, 441), (441, 378, 379), (411, 109, 103, 409, 408, 412), (405, 85, 109, 411, 406), (403, 402, 401, 83, 85, 405, 404), (399, 400, 63, 83, 401), (201, 206, 70, 61), (206, 209, 77, 70), (209, 227, 101, 77), (227, 223, 98, 101), (223, 203, 65, 98), (235, 205, 439, 436, 437), (240, 235, 437, 438, 440, 434, 435), (432, 433, 222, 240, 435), (431, 430, 429, 220, 222, 433), (427, 428, 443, 203, 220, 429), (132, 136, 210, 201), (136, 138, 215, 210), (138, 156, 234, 215), (156, 151, 232, 234), (151, 133, 205, 232), (424, 421, 422, 165, 135, 446), (444, 382, 383), (383, 384, 444), (170, 165, 422, 423, 425, 426), (150, 170, 426, 420, 419), (417, 415, 416, 148, 150, 419, 418), (413, 414, 133, 148, 416), (0, 6, 139, 132), (6, 7, 144, 139), (7, 26, 163, 144), (26, 22, 162, 163), (22, 2, 135, 162), (61, 0, 132, 201), (371, 321, 356, 367), (368, 321, 371), (321, 174, 375, 376), (355, 357, 321), (376, 358, 355, 321), (375, 174, 354, 379, 378, 377, 360, 374), (354, 174, 361), (361, 174, 350), (350, 174, 353), (353, 174, 349), (349, 174, 62, 348), (348, 62, 352), (352, 62, 351), (351, 62, 359), (363, 62, 362), (362, 62, 381, 365), (381, 62, 261, 380), (369, 261, 370), (370, 261, 321, 368), (373, 261, 366), (366, 261, 369), (380, 261, 364, 384, 383, 382, 372), (364, 261, 373)])
me_cube_001.polygons.foreach_set('material_index', [1, 1, 1, 1, 1, 1, 1, 1, 1, 1, 1, 1, 1, 1, 1, 1, 1, 1, 1, 1, 1, 1, 1, 1, 1, 1, 1, 1, 1, 1, 1, 1, 1, 1, 1, 1, 1, 1, 1, 1, 1, 1, 1, 1, 1, 1, 1, 1, 1, 1, 1, 1, 1, 1, 1, 1, 1, 1, 1, 1, 1, 1, 1, 1, 1, 1, 1, 1, 1, 1, 1, 1, 1, 1, 1, 1, 1, 1, 1, 1, 1, 1, 1, 1, 1, 1, 1, 1, 1, 1, 1, 1, 1, 1, 1, 1, 1, 1, 1, 1, 1, 1, 1, 1, 1, 1, 1, 1, 1, 1, 1, 1, 1, 1, 1, 1, 1, 1, 1, 1, 1, 1, 1, 1, 1, 1, 1, 1, 1, 1, 1, 1, 1, 1, 1, 1, 1, 1, 1, 1, 1, 1, 1, 1, 1, 1, 1, 1, 1, 1, 1, 1, 1, 1, 1, 1, 1, 1, 1, 1, 1, 1, 1, 1, 1, 1, 1, 1, 1, 1, 1, 1, 1, 1, 1, 1, 1, 1, 1, 1, 1, 1, 1, 1, 1, 1, 1, 1, 1, 1, 1, 1, 1, 1, 1, 1, 1, 1, 1, 1, 1, 1, 1, 1, 1, 1, 1, 1, 1, 1, 1, 1, 1, 1, 1, 1, 1, 1, 1, 1, 1, 1, 1, 1, 1, 1, 1, 1, 1, 1, 1, 1, 1, 1, 1, 1, 1, 1, 1, 1, 1, 1, 1, 1, 1, 1, 1, 1, 1, 1, 1, 1, 1, 1, 1, 1, 1, 1, 1, 1, 1, 1, 1, 1, 1, 1, 1, 1, 1, 1, 1, 1, 1, 1, 1, 1, 1, 1, 1, 0, 0, 0, 0, 0, 0, 0, 0, 0, 0, 0, 0, 0, 0, 0, 0, 0, 0, 0, 0, 0, 0, 0, 0, 0, 0, 0, 0, 0, 0, 0, 0, 0, 0, 0, 0, 0, 0, 0, 0, 0, 0, 0, 0, 1, 1, 1, 0, 0, 0, 1, 0, 0, 1, 0, 0, 0, 0, 0, 0, 0, 0, 0, 0, 0, 0, 0, 0, 0, 1, 0, 0, 0, 0, 0, 0, 0, 0, 0, 0, 0, 1, 1, 1, 1, 1, 1, 1, 1, 1, 1, 1, 1, 0, 0, 0, 0, 568, 1, 1, 1, 1, 1, 0, 0, 0, 0, 1, 1, 1, 1, 1, 1, 1, 1, 0, 0, 0, 0, 1, 0, 1, 1, 1, 1, 1, 1, 1, 1, 1, 1, 1, 1, 1, 1, 1, 1, 1, 1, 1, 1, 1, 1, 1])
_uv = me_cube_001.uv_layers.new(name='UVMap')
_uv.uv.foreach_set('vector', [0.897, 0.02337, 0.9272, 0.02337, 0.9272, 0.5118, 0.897, 0.5118, 0.897, 0.9355, 0.8667, 0.9355, 0.8667, 0.5493, 0.897, 0.5493, 0.4779, 0.4866, 0.4807, 0.4902, 0.4549, 0.5229, 0.8193, 0.06016, 0.8451, 0.02742, 0.8222, 0.06376, 0.9272, 0.9351, 0.897, 0.9351, 0.897, 0.5449, 0.9272, 0.5449, 0.897, 0.5146, 0.8667, 0.5146, 0.8667, 0.02125, 0.897, 0.02125, 0.4118, 0.5229, 0.4184, 0.5229, 0.4186, 0.5316, 0.4118, 0.5314, 0.4184, 0.5229, 0.4244, 0.5229, 0.4242, 0.5314, 0.4186, 0.5316, 0.4244, 0.5229, 0.4292, 0.5229, 0.4281, 0.5314, 0.4242, 0.5314, 0.4118, 0.5314, 0.4186, 0.5316, 0.4184, 0.5387, 0.4118, 0.5391, 0.4186, 0.5316, 0.4242, 0.5314, 0.4232, 0.5374, 0.4184, 0.5387, 0.4242, 0.5314, 0.4281, 0.5314, 0.4261, 0.5374, 0.4232, 0.5374, 0.4333, 0.5229, 0.4323, 0.5314, 0.431, 0.5317, 0.4323, 0.5229, 0.4323, 0.5314, 0.4292, 0.5391, 0.4281, 0.5387, 0.431, 0.5317, 0.4292, 0.5391, 0.4244, 0.5451, 0.4242, 0.5437, 0.4281, 0.5387, 0.4323, 0.5229, 0.431, 0.5317, 0.4281, 0.5314, 0.4292, 0.5229, 0.431, 0.5317, 0.4281, 0.5387, 0.4261, 0.5374, 0.4281, 0.5314, 0.4281, 0.5387, 0.4242, 0.5437, 0.4232, 0.5411, 0.4261, 0.5374, 0.4118, 0.5504, 0.4118, 0.549, 0.4186, 0.5474, 0.4184, 0.549, 0.4118, 0.549, 0.4118, 0.5451, 0.4184, 0.5438, 0.4186, 0.5474, 0.4118, 0.5451, 0.4118, 0.5391, 0.4184, 0.5387, 0.4184, 0.5438, 0.4184, 0.549, 0.4186, 0.5474, 0.4242, 0.5437, 0.4244, 0.5451, 0.4186, 0.5474, 0.4184, 0.5438, 0.4232, 0.5411, 0.4242, 0.5437, 0.4184, 0.5438, 0.4184, 0.5387, 0.4232, 0.5374, 0.4232, 0.5411, 0.4232, 0.5374, 0.4261, 0.5374, 0.4232, 0.5411, 0.8667, 0.02742, 0.8656, 0.02742, 0.8644, 0.01872, 0.8656, 0.01895, 0.8656, 0.02742, 0.8626, 0.02742, 0.8615, 0.019, 0.8644, 0.01872, 0.8626, 0.02742, 0.8578, 0.02742, 0.8575, 0.01898, 0.8615, 0.019, 0.8656, 0.01895, 0.8644, 0.01872, 0.8615, 0.01166, 0.8626, 0.01131, 0.8644, 0.01872, 0.8615, 0.019, 0.8594, 0.01291, 0.8615, 0.01166, 0.8615, 0.019, 0.8575, 0.01898, 0.8565, 0.01291, 0.8594, 0.01291, 0.8451, 0.02742, 0.8451, 0.01895, 0.852, 0.01867, 0.8518, 0.02742, 0.8451, 0.01895, 0.8451, 0.01131, 0.8517, 0.01168, 0.852, 0.01867, 0.8451, 0.01131, 0.8451, 0.005235, 0.8517, 0.006627, 0.8517, 0.01168, 0.8518, 0.02742, 0.852, 0.01867, 0.8575, 0.01898, 0.8578, 0.02742, 0.852, 0.01867, 0.8517, 0.01168, 0.8565, 0.01291, 0.8575, 0.01898, 0.8517, 0.01168, 0.8517, 0.006627, 0.8565, 0.009231, 0.8565, 0.01291, 0.8451, 0.0, 0.8518, 0.001343, 0.852, 0.002933, 0.8451, 0.001343, 0.8518, 0.001343, 0.8578, 0.005235, 0.8575, 0.006607, 0.852, 0.002933, 0.8578, 0.005235, 0.8626, 0.01131, 0.8615, 0.01166, 0.8575, 0.006607, 0.8451, 0.001343, 0.852, 0.002933, 0.8517, 0.006627, 0.8451, 0.005235, 0.852, 0.002933, 0.8575, 0.006607, 0.8565, 0.009231, 0.8517, 0.006627, 0.8575, 0.006607, 0.8615, 0.01166, 0.8594, 0.01291, 0.8565, 0.009231, 0.8594, 0.01291, 0.8565, 0.01291, 0.8565, 0.009231, 0.02159, 0.5229, 0.02159, 0.5314, 0.01474, 0.5317, 0.01492, 0.5229, 0.02159, 0.5314, 0.02159, 0.5391, 0.01496, 0.5387, 0.01474, 0.5317, 0.02159, 0.5391, 0.02159, 0.5451, 0.01495, 0.5437, 0.01496, 0.5387, 0.01492, 0.5229, 0.01474, 0.5317, 0.009184, 0.5314, 0.008903, 0.5229, 0.01474, 0.5317, 0.01496, 0.5387, 0.01017, 0.5374, 0.009184, 0.5314, 0.01496, 0.5387, 0.01495, 0.5437, 0.01017, 0.5411, 0.01017, 0.5374, 0.02159, 0.5504, 0.01492, 0.549, 0.0147, 0.5474, 0.02159, 0.549, 0.01492, 0.549, 0.008903, 0.5451, 0.009195, 0.5438, 0.0147, 0.5474, 0.008903, 0.5451, 0.004122, 0.5391, 0.005218, 0.5387, 0.009195, 0.5438, 0.02159, 0.549, 0.0147, 0.5474, 0.01495, 0.5437, 0.02159, 0.5451, 0.0147, 0.5474, 0.009195, 0.5438, 0.01017, 0.5411, 0.01495, 0.5437, 0.009195, 0.5438, 0.005218, 0.5387, 0.007268, 0.5374, 0.01017, 0.5411, 0.0, 0.5229, 0.001057, 0.5229, 0.002309, 0.5316, 0.001057, 0.5314, 0.001057, 0.5229, 0.004122, 0.5229, 0.005202, 0.5314, 0.002309, 0.5316, 0.004122, 0.5229, 0.008903, 0.5229, 0.009184, 0.5314, 0.005202, 0.5314, 0.001057, 0.5314, 0.002309, 0.5316, 0.005218, 0.5387, 0.004122, 0.5391, 0.002309, 0.5316, 0.005202, 0.5314, 0.007268, 0.5374, 0.005218, 0.5387, 0.005202, 0.5314, 0.009184, 0.5314, 0.01017, 0.5374, 0.007268, 0.5374, 0.01017, 0.5374, 0.01017, 0.5411, 0.007268, 0.5374, 0.4549, 0.02742, 0.4483, 0.02742, 0.4481, 0.01872, 0.4549, 0.01895, 0.4483, 0.02742, 0.4423, 0.02742, 0.4425, 0.019, 0.4481, 0.01872, 0.4423, 0.02742, 0.4375, 0.02742, 0.4386, 0.01898, 0.4425, 0.019, 0.4549, 0.01895, 0.4481, 0.01872, 0.4483, 0.01166, 0.4549, 0.01131, 0.4481, 0.01872, 0.4425, 0.019, 0.4435, 0.01291, 0.4483, 0.01166, 0.4425, 0.019, 0.4386, 0.01898, 0.4406, 0.01291, 0.4435, 0.01291, 0.4333, 0.02742, 0.4344, 0.01895, 0.4357, 0.01867, 0.4344, 0.02742, 0.4344, 0.01895, 0.4375, 0.01131, 0.4386, 0.01168, 0.4357, 0.01867, 0.4375, 0.01131, 0.4423, 0.005235, 0.4425, 0.006627, 0.4386, 0.01168, 0.4344, 0.02742, 0.4357, 0.01867, 0.4386, 0.01898, 0.4375, 0.02742, 0.4357, 0.01867, 0.4386, 0.01168, 0.4406, 0.01291, 0.4386, 0.01898, 0.4386, 0.01168, 0.4425, 0.006627, 0.4435, 0.009231, 0.4406, 0.01291, 0.4549, 0.0, 0.4549, 0.001343, 0.4481, 0.002933, 0.4483, 0.001343, 0.4549, 0.001343, 0.4549, 0.005235, 0.4483, 0.006607, 0.4481, 0.002933, 0.4549, 0.005235, 0.4549, 0.01131, 0.4483, 0.01166, 0.4483, 0.006607, 0.4483, 0.001343, 0.4481, 0.002933, 0.4425, 0.006627, 0.4423, 0.005235, 0.4481, 0.002933, 0.4483, 0.006607, 0.4435, 0.009231, 0.4425, 0.006627, 0.4483, 0.006607, 0.4483, 0.01166, 0.4435, 0.01291, 0.4435, 0.009231, 0.4435, 0.01291, 0.4406, 0.01291, 0.4435, 0.009231, 0.4118, 0.02742, 0.4118, 0.01895, 0.4186, 0.01867, 0.4184, 0.02742, 0.4118, 0.01895, 0.4118, 0.01131, 0.4184, 0.01168, 0.4186, 0.01867, 0.4118, 0.01131, 0.4118, 0.005235, 0.4184, 0.006627, 0.4184, 0.01168, 0.4184, 0.02742, 0.4186, 0.01867, 0.4242, 0.01898, 0.4244, 0.02742, 0.4186, 0.01867, 0.4184, 0.01168, 0.4232, 0.01291, 0.4242, 0.01898, 0.4184, 0.01168, 0.4184, 0.006627, 0.4232, 0.009231, 0.4232, 0.01291, 0.4118, 0.0, 0.4184, 0.001343, 0.4186, 0.002933, 0.4118, 0.001343, 0.4184, 0.001343, 0.4244, 0.005235, 0.4242, 0.006607, 0.4186, 0.002933, 0.4244, 0.005235, 0.4292, 0.01131, 0.4281, 0.01166, 0.4242, 0.006607, 0.4118, 0.001343, 0.4186, 0.002933, 0.4184, 0.006627, 0.4118, 0.005235, 0.4186, 0.002933, 0.4242, 0.006607, 0.4232, 0.009231, 0.4184, 0.006627, 0.4242, 0.006607, 0.4281, 0.01166, 0.4261, 0.01291, 0.4232, 0.009231, 0.4333, 0.02742, 0.4323, 0.02742, 0.431, 0.01872, 0.4323, 0.01895, 0.4323, 0.02742, 0.4292, 0.02742, 0.4281, 0.01901, 0.431, 0.01872, 0.4292, 0.02742, 0.4244, 0.02742, 0.4242, 0.01898, 0.4281, 0.01901, 0.4323, 0.01895, 0.431, 0.01872, 0.4281, 0.01166, 0.4292, 0.01131, 0.431, 0.01872, 0.4281, 0.01901, 0.4261, 0.01291, 0.4281, 0.01166, 0.4281, 0.01901, 0.4242, 0.01898, 0.4232, 0.01291, 0.4261, 0.01291, 0.4232, 0.01291, 0.4232, 0.009231, 0.4261, 0.01291, 0.8451, 0.5229, 0.8518, 0.5229, 0.852, 0.5316, 0.8451, 0.5314, 0.8518, 0.5229, 0.8578, 0.5229, 0.8575, 0.5314, 0.852, 0.5316, 0.8578, 0.5229, 0.8626, 0.5229, 0.8615, 0.5314, 0.8575, 0.5314, 0.8451, 0.5314, 0.852, 0.5316, 0.8517, 0.5387, 0.8451, 0.5391, 0.852, 0.5316, 0.8575, 0.5314, 0.8565, 0.5374, 0.8517, 0.5387, 0.8575, 0.5314, 0.8615, 0.5314, 0.8594, 0.5374, 0.8565, 0.5374, 0.8667, 0.5229, 0.8656, 0.5314, 0.8644, 0.5317, 0.8656, 0.5229, 0.8656, 0.5314, 0.8626, 0.5391, 0.8615, 0.5387, 0.8644, 0.5317, 0.8626, 0.5391, 0.8578, 0.5451, 0.8575, 0.5437, 0.8615, 0.5387, 0.8656, 0.5229, 0.8644, 0.5317, 0.8615, 0.5314, 0.8626, 0.5229, 0.8644, 0.5317, 0.8615, 0.5387, 0.8594, 0.5374, 0.8615, 0.5314, 0.8615, 0.5387, 0.8575, 0.5437, 0.8565, 0.5411, 0.8594, 0.5374, 0.8451, 0.5504, 0.8451, 0.549, 0.852, 0.5474, 0.8518, 0.549, 0.8451, 0.549, 0.8451, 0.5451, 0.8517, 0.5438, 0.852, 0.5474, 0.8451, 0.5451, 0.8451, 0.5391, 0.8517, 0.5387, 0.8517, 0.5438, 0.8518, 0.549, 0.852, 0.5474, 0.8575, 0.5437, 0.8578, 0.5451, 0.852, 0.5474, 0.8517, 0.5438, 0.8565, 0.5411, 0.8575, 0.5437, 0.8517, 0.5438, 0.8517, 0.5387, 0.8565, 0.5374, 0.8565, 0.5411, 0.8565, 0.5374, 0.8594, 0.5374, 0.8565, 0.5411, 0.02159, 0.02742, 0.01492, 0.02742, 0.0147, 0.01872, 0.02159, 0.01895, 0.01492, 0.02742, 0.008903, 0.02742, 0.009195, 0.01901, 0.0147, 0.01872, 0.008903, 0.02742, 0.004122, 0.02742, 0.005218, 0.01898, 0.009195, 0.01901, 0.02159, 0.01895, 0.0147, 0.01872, 0.01495, 0.01166, 0.02159, 0.01131, 0.0147, 0.01872, 0.009195, 0.01901, 0.01017, 0.01291, 0.01495, 0.01166, 0.009195, 0.01901, 0.005218, 0.01898, 0.007268, 0.01291, 0.01017, 0.01291, 0.0, 0.02742, 0.001057, 0.01895, 0.002309, 0.01867, 0.001057, 0.02742, 0.001057, 0.01895, 0.004122, 0.01131, 0.005202, 0.01168, 0.002309, 0.01867, 0.004122, 0.01131, 0.008903, 0.005235, 0.009184, 0.006627, 0.005202, 0.01168, 0.001057, 0.02742, 0.002309, 0.01867, 0.005218, 0.01898, 0.004122, 0.02742, 0.002309, 0.01867, 0.005202, 0.01168, 0.007268, 0.01291, 0.005218, 0.01898, 0.005202, 0.01168, 0.009184, 0.006627, 0.01017, 0.009231, 0.007268, 0.01291, 0.02159, 0.0, 0.02159, 0.001343, 0.01474, 0.002933, 0.01492, 0.001343, 0.02159, 0.001343, 0.02159, 0.005235, 0.01496, 0.006607, 0.01474, 0.002933, 0.02159, 0.005235, 0.02159, 0.01131, 0.01495, 0.01166, 0.01496, 0.006607, 0.01492, 0.001343, 0.01474, 0.002933, 0.009184, 0.006627, 0.008903, 0.005235, 0.01474, 0.002933, 0.01496, 0.006607, 0.01017, 0.009231, 0.009184, 0.006627, 0.01496, 0.006607, 0.01495, 0.01166, 0.01017, 0.01291, 0.01017, 0.009231, 0.01017, 0.01291, 0.007268, 0.01291, 0.01017, 0.009231, 0.4549, 0.5229, 0.4549, 0.5314, 0.4481, 0.5317, 0.4483, 0.5229, 0.4549, 0.5314, 0.4549, 0.5391, 0.4483, 0.5387, 0.4481, 0.5317, 0.4549, 0.5391, 0.4549, 0.5451, 0.4483, 0.5437, 0.4483, 0.5387, 0.4483, 0.5229, 0.4481, 0.5317, 0.4425, 0.5314, 0.4423, 0.5229, 0.4481, 0.5317, 0.4483, 0.5387, 0.4435, 0.5374, 0.4425, 0.5314, 0.4483, 0.5387, 0.4483, 0.5437, 0.4435, 0.5411, 0.4435, 0.5374, 0.4549, 0.5504, 0.4483, 0.549, 0.4481, 0.5474, 0.4549, 0.549, 0.4483, 0.549, 0.4423, 0.5451, 0.4425, 0.5438, 0.4481, 0.5474, 0.4423, 0.5451, 0.4375, 0.5391, 0.4386, 0.5387, 0.4425, 0.5438, 0.4549, 0.549, 0.4481, 0.5474, 0.4483, 0.5437, 0.4549, 0.5451, 0.4481, 0.5474, 0.4425, 0.5438, 0.4435, 0.5411, 0.4483, 0.5437, 0.4425, 0.5438, 0.4386, 0.5387, 0.4406, 0.5374, 0.4435, 0.5411, 0.4333, 0.5229, 0.4344, 0.5229, 0.4357, 0.5316, 0.4344, 0.5314, 0.4344, 0.5229, 0.4375, 0.5229, 0.4386, 0.5314, 0.4357, 0.5316, 0.4375, 0.5229, 0.4423, 0.5229, 0.4425, 0.5314, 0.4386, 0.5314, 0.4344, 0.5314, 0.4357, 0.5316, 0.4386, 0.5387, 0.4375, 0.5391, 0.4357, 0.5316, 0.4386, 0.5314, 0.4406, 0.5374, 0.4386, 0.5387, 0.4386, 0.5314, 0.4425, 0.5314, 0.4435, 0.5374, 0.4406, 0.5374, 0.4435, 0.5374, 0.4435, 0.5411, 0.4406, 0.5374, 0.02159, 0.5229, 0.4118, 0.5229, 0.4118, 0.5314, 0.02159, 0.5314, 0.02159, 0.5314, 0.4118, 0.5314, 0.4118, 0.5391, 0.02159, 0.5391, 0.02159, 0.5391, 0.4118, 0.5391, 0.4118, 0.5451, 0.02159, 0.5451, 0.02159, 0.5451, 0.4118, 0.5451, 0.4118, 0.549, 0.02159, 0.549, 0.02159, 0.549, 0.4118, 0.549, 0.4118, 0.5504, 0.02159, 0.5504, 0.897, 0.5118, 0.9272, 0.5118, 0.9272, 0.52, 0.897, 0.52, 0.897, 0.52, 0.9272, 0.52, 0.9272, 0.527, 0.897, 0.527, 0.897, 0.527, 0.9272, 0.527, 0.9272, 0.5322, 0.897, 0.5322, 0.9272, 0.9478, 0.897, 0.9478, 0.897, 0.9417, 0.9272, 0.9417, 0.9272, 0.9417, 0.897, 0.9417, 0.897, 0.9351, 0.9272, 0.9351, 0.8451, 0.02742, 0.4549, 0.02742, 0.4549, 0.01895, 0.8451, 0.01895, 0.8451, 0.01895, 0.4549, 0.01895, 0.4549, 0.01131, 0.8451, 0.01131, 0.8451, 0.01131, 0.4549, 0.01131, 0.4549, 0.005235, 0.8451, 0.005235, 0.8451, 0.005235, 0.4549, 0.005235, 0.4549, 0.001343, 0.8451, 0.001343, 0.8451, 0.001343, 0.4549, 0.001343, 0.4549, 0.0, 0.8451, 0.0, 0.8667, 0.5146, 0.897, 0.5146, 0.897, 0.5231, 0.8667, 0.5231, 0.8667, 0.5231, 0.897, 0.5231, 0.897, 0.531, 0.8667, 0.531, 0.8667, 0.531, 0.897, 0.531, 0.897, 0.5375, 0.8667, 0.5375, 0.897, 0.5322, 0.9272, 0.5322, 0.9272, 0.5382, 0.897, 0.5382, 0.897, 0.5382, 0.9272, 0.5382, 0.9272, 0.5449, 0.897, 0.5449, 0.02159, 0.02742, 0.02159, 0.5229, 0.01492, 0.5229, 0.01492, 0.02742, 0.01492, 0.02742, 0.01492, 0.5229, 0.008903, 0.5229, 0.008903, 0.02742, 0.008903, 0.02742, 0.008903, 0.5229, 0.004122, 0.5229, 0.004122, 0.02742, 0.004122, 0.02742, 0.004122, 0.5229, 0.001057, 0.5229, 0.001057, 0.02742, 0.001057, 0.02742, 0.001057, 0.5229, 0.0, 0.5229, 0.0, 0.02742, 0.4549, 0.02742, 0.4549, 0.5229, 0.4483, 0.5229, 0.4483, 0.02742, 0.4483, 0.02742, 0.4483, 0.5229, 0.4423, 0.5229, 0.4423, 0.02742, 0.4423, 0.02742, 0.4423, 0.5229, 0.4375, 0.5229, 0.4375, 0.02742, 0.4375, 0.02742, 0.4375, 0.5229, 0.4344, 0.5229, 0.4344, 0.02742, 0.4344, 0.02742, 0.4344, 0.5229, 0.4333, 0.5229, 0.4333, 0.02742, 0.8667, 0.9355, 0.897, 0.9355, 0.897, 0.9423, 0.8667, 0.9423, 0.8667, 0.9423, 0.897, 0.9423, 0.897, 0.9488, 0.8667, 0.9488, 0.8667, 0.0, 0.897, 0.0, 0.897, 0.005593, 0.8667, 0.005593, 0.8667, 0.005593, 0.897, 0.005593, 0.897, 0.01291, 0.8667, 0.01291, 0.8667, 0.01291, 0.897, 0.01291, 0.897, 0.02125, 0.8667, 0.02125, 0.4118, 0.02742, 0.02159, 0.02742, 0.02159, 0.01895, 0.4118, 0.01895, 0.4118, 0.01895, 0.02159, 0.01895, 0.02159, 0.01131, 0.4118, 0.01131, 0.4118, 0.01131, 0.02159, 0.01131, 0.02159, 0.005235, 0.4118, 0.005235, 0.4118, 0.005235, 0.02159, 0.005235, 0.02159, 0.001343, 0.4118, 0.001343, 0.4118, 0.001343, 0.02159, 0.001343, 0.02159, 0.0, 0.4118, 0.0, 0.4549, 0.5229, 0.8451, 0.5229, 0.8451, 0.5314, 0.4549, 0.5314, 0.4549, 0.5314, 0.8451, 0.5314, 0.8451, 0.5391, 0.4549, 0.5391, 0.4549, 0.5391, 0.8451, 0.5391, 0.8451, 0.5451, 0.4549, 0.5451, 0.4549, 0.5451, 0.8451, 0.5451, 0.8451, 0.549, 0.4549, 0.549, 0.4549, 0.549, 0.8451, 0.549, 0.8451, 0.5504, 0.4549, 0.5504, 0.9272, 0.02337, 0.897, 0.02337, 0.897, 0.01483, 0.9272, 0.01483, 0.9272, 0.01483, 0.897, 0.01483, 0.897, 0.006788, 0.9272, 0.006788, 0.9272, 0.006788, 0.897, 0.006788, 0.897, 0.0, 0.9272, 0.0, 0.8667, 0.5375, 0.897, 0.5375, 0.897, 0.5429, 0.8667, 0.5429, 0.8667, 0.5429, 0.897, 0.5429, 0.897, 0.5493, 0.8667, 0.5493, 0.4118, 0.5229, 0.4118, 0.02742, 0.4184, 0.02742, 0.4184, 0.5229, 0.4184, 0.5229, 0.4184, 0.02742, 0.4244, 0.02742, 0.4244, 0.5229, 0.4244, 0.5229, 0.4244, 0.02742, 0.4292, 0.02742, 0.4292, 0.5229, 0.4292, 0.5229, 0.4292, 0.02742, 0.4323, 0.02742, 0.4323, 0.5229, 0.4323, 0.5229, 0.4323, 0.02742, 0.4333, 0.02742, 0.4333, 0.5229, 0.8451, 0.5229, 0.8451, 0.02742, 0.8518, 0.02742, 0.8518, 0.5229, 0.8518, 0.5229, 0.8518, 0.02742, 0.8578, 0.02742, 0.8578, 0.5229, 0.8578, 0.5229, 0.8578, 0.02742, 0.8626, 0.02742, 0.8626, 0.5229, 0.8626, 0.5229, 0.8626, 0.02742, 0.8656, 0.02742, 0.8656, 0.5229, 0.8656, 0.5229, 0.8656, 0.02742, 0.8667, 0.02742, 0.8667, 0.5229, 0.02159, 0.5229, 0.02159, 0.02742, 0.4118, 0.02742, 0.4118, 0.5229, 0.9349, 0.4101, 0.9272, 0.4101, 0.9272, 0.4101, 0.9349, 0.4101, 0.9272, 0.02716, 0.9349, 0.02716, 0.9349, 0.02716, 0.9349, 0.02716, 0.9272, 0.02716, 0.9349, 0.02716, 0.9349, 0.05824, 0.9341, 0.06953, 0.9349, 0.02716, 0.9272, 0.4101, 0.9272, 0.02716, 0.9349, 0.02716, 0.9341, 0.06953, 0.9349, 0.05824, 0.9349, 0.4101, 0.4176, 0.8683, 0.4176, 0.5654, 0.4252, 0.5654, 0.4252, 0.8683, 0.4252, 0.5661, 0.4329, 0.5661, 0.4329, 0.866, 0.4252, 0.866, 0.9349, 0.8422, 0.9349, 0.8422, 0.9272, 0.8422, 0.9272, 0.8422, 0.9272, 0.463, 0.9272, 0.463, 0.9272, 0.463, 0.9349, 0.463, 0.9349, 0.463, 0.9349, 0.8422, 0.9272, 0.8422, 0.9272, 0.5948, 0.9294, 0.567, 0.9272, 0.463, 0.9349, 0.463, 0.9272, 0.5948, 0.9272, 0.463, 0.9272, 0.463, 0.9294, 0.567, 0.4076, 0.5522, 0.4176, 0.5504, 0.4176, 0.5504, 0.4176, 0.5504, 0.4076, 0.5522, 0.4076, 0.5522, 0.3988, 0.5563, 0.4076, 0.5522, 0.4076, 0.5522, 0.4076, 0.5522, 0.3988, 0.5563, 0.3988, 0.5563, 0.3919, 0.5623, 0.3988, 0.5563, 0.3988, 0.5563, 0.3919, 0.5623, 0.3919, 0.5623, 0.3865, 0.5777, 0.3865, 0.5777, 0.3877, 0.5697, 0.3877, 0.5697, 0.3877, 0.5697, 0.3865, 0.5777, 0.3877, 0.5697, 0.3877, 0.5697, 0.3877, 0.5697, 0.3919, 0.5623, 0.3919, 0.5623, 0.4051, 0.8879, 0.4031, 0.8801, 0.4031, 0.8801, 0.4031, 0.8801, 0.4051, 0.8879, 0.4051, 0.8879, 0.4101, 0.8948, 0.4101, 0.8948, 0.4051, 0.8879, 0.4051, 0.8879, 0.4051, 0.8879, 0.4176, 0.9, 0.4176, 0.9, 0.4101, 0.8948, 0.4101, 0.8948, 0.4101, 0.8948, 0.9349, 0.463, 0.9349, 0.463, 0.9349, 0.4529, 0.9349, 0.4529, 0.9349, 0.4529, 0.9349, 0.463, 0.9349, 0.4529, 0.9349, 0.4529, 0.9349, 0.4529, 0.9349, 0.4433, 0.9349, 0.4433, 0.9349, 0.4433, 0.3849, 0.568, 0.3865, 0.5759, 0.3865, 0.5759, 0.3865, 0.5759, 0.3849, 0.568, 0.3849, 0.568, 0.3803, 0.5609, 0.3849, 0.568, 0.3849, 0.568, 0.3849, 0.568, 0.3803, 0.5609, 0.3731, 0.5552, 0.3803, 0.5609, 0.3803, 0.5609, 0.3803, 0.5609, 0.3731, 0.5552, 0.354, 0.5504, 0.354, 0.5504, 0.354, 0.5504, 0.3641, 0.5516, 0.3641, 0.5516, 0.3641, 0.5516, 0.3641, 0.5516, 0.3731, 0.5552, 0.3731, 0.5552, 0.3731, 0.5552, 0.3641, 0.5516, 0.3641, 0.5516, 0.3641, 0.9031, 0.354, 0.9044, 0.354, 0.9044, 0.354, 0.9044, 0.3641, 0.9031, 0.3641, 0.9031, 0.3731, 0.8995, 0.3731, 0.8995, 0.3641, 0.9031, 0.3641, 0.9031, 0.3641, 0.9031, 0.3731, 0.8995, 0.3803, 0.8939, 0.3803, 0.8939, 0.3731, 0.8995, 0.3731, 0.8995, 0.3803, 0.8939, 0.3865, 0.8788, 0.3865, 0.8788, 0.3865, 0.8788, 0.3849, 0.8867, 0.3849, 0.8867, 0.3849, 0.8867, 0.3849, 0.8867, 0.3803, 0.8939, 0.3803, 0.8939, 0.3849, 0.8867, 0.3849, 0.8867, 0.4031, 0.8801, 0.4031, 0.8801, 0.3865, 0.5777, 0.3865, 0.5777, 0.9349, 0.4101, 0.9349, 0.42, 0.9272, 0.42, 0.9272, 0.4101, 0.9349, 0.42, 0.9349, 0.4287, 0.9272, 0.4287, 0.9272, 0.42, 0.9349, 0.4353, 0.9272, 0.4353, 0.9272, 0.432, 0.9272, 0.4287, 0.9349, 0.4287, 0.4252, 0.5504, 0.4329, 0.5504, 0.4329, 0.5581, 0.4252, 0.5581, 0.4329, 0.5581, 0.4329, 0.5661, 0.4252, 0.5661, 0.4252, 0.5581, 0.9272, 0.4529, 0.9272, 0.4529, 0.9349, 0.4529, 0.9349, 0.463, 0.9272, 0.463, 0.9272, 0.4548, 0.9327, 0.4529, 0.9272, 0.4433, 0.9349, 0.4433, 0.9349, 0.4529, 0.9272, 0.4529, 0.9349, 0.4353, 0.9349, 0.4433, 0.9272, 0.4433, 0.9272, 0.4353, 0.4329, 0.8736, 0.4329, 0.88, 0.4252, 0.88, 0.4252, 0.8736, 0.4252, 0.866, 0.4329, 0.866, 0.4329, 0.8736, 0.4252, 0.8736, 0.3865, 0.5504, 0.3865, 0.5504, 0.3865, 0.5504, 0.3865, 0.5504, 0.3865, 0.5504, 0.3865, 0.5504, 0.4176, 0.8762, 0.4176, 0.8683, 0.4252, 0.8683, 0.4252, 0.8762, 0.4176, 0.8833, 0.4176, 0.8762, 0.4252, 0.8762, 0.4252, 0.8833, 0.9272, 0.8602, 0.9349, 0.8602, 0.9349, 0.8663, 0.9272, 0.8663, 0.9272, 0.8632, 0.9272, 0.8518, 0.9349, 0.8518, 0.9349, 0.8602, 0.9272, 0.8602, 0.9272, 0.8422, 0.9349, 0.8422, 0.9349, 0.8518, 0.9272, 0.8518, 0.3865, 0.5759, 0.3865, 0.8788, 0.3865, 0.8788, 0.3865, 0.5759, 0.9272, 0.01705, 0.9349, 0.01705, 0.9349, 0.02716, 0.9272, 0.02716, 0.9272, 0.01896, 0.9327, 0.01705, 0.9272, 0.01705, 0.9349, 0.007696, 0.9349, 0.01705, 0.9272, 0.01705, 0.9272, 0.007696, 0.9349, 0.0, 0.9349, 0.007696, 0.9272, 0.007696, 0.9272, 0.0, 0.4176, 0.5575, 0.4176, 0.5504, 0.4252, 0.5504, 0.4252, 0.5575, 0.4176, 0.5654, 0.4176, 0.5575, 0.4252, 0.5575, 0.4252, 0.5654, 0.3865, 0.5504, 0.3865, 0.5504, 0.3865, 0.5504, 0.3865, 0.5504, 0.3865, 0.5504, 0.3865, 0.5504, 0.9349, 0.05824, 0.9349, 0.02716, 0.9372, 0.02716, 0.9372, 0.4101, 0.9349, 0.4101, 0.8644, 0.8683, 0.8644, 0.5654, 0.8667, 0.5654, 0.8667, 0.8683, 0.862, 0.5661, 0.8644, 0.5661, 0.8644, 0.866, 0.862, 0.866, 0.9349, 0.463, 0.9372, 0.463, 0.9372, 0.8422, 0.9349, 0.8422, 0.3285, 0.5829, 0.3285, 0.5728, 0.3366, 0.5725, 0.3364, 0.5829, 0.3364, 0.5829, 0.3366, 0.5725, 0.3431, 0.5729, 0.3435, 0.5829, 0.3435, 0.5829, 0.3431, 0.5729, 0.3479, 0.5729, 0.3492, 0.5829, 0.3285, 0.5728, 0.3285, 0.5638, 0.3363, 0.5642, 0.3366, 0.5725, 0.3366, 0.5725, 0.3363, 0.5642, 0.342, 0.5657, 0.3431, 0.5729, 0.3431, 0.5729, 0.342, 0.5657, 0.3454, 0.5657, 0.3479, 0.5729, 0.354, 0.5829, 0.3528, 0.5829, 0.3513, 0.5725, 0.3528, 0.5728, 0.3528, 0.5728, 0.3513, 0.5725, 0.3479, 0.5642, 0.3492, 0.5638, 0.3492, 0.5638, 0.3479, 0.5642, 0.3432, 0.5582, 0.3435, 0.5566, 0.3528, 0.5829, 0.3492, 0.5829, 0.3479, 0.5729, 0.3513, 0.5725, 0.3513, 0.5725, 0.3479, 0.5729, 0.3454, 0.5657, 0.3479, 0.5642, 0.3479, 0.5642, 0.3454, 0.5657, 0.342, 0.5613, 0.3432, 0.5582, 0.3285, 0.5504, 0.3364, 0.552, 0.3366, 0.5538, 0.3285, 0.552, 0.3285, 0.552, 0.3366, 0.5538, 0.3363, 0.5582, 0.3285, 0.5566, 0.3285, 0.5566, 0.3363, 0.5582, 0.3363, 0.5642, 0.3285, 0.5638, 0.3364, 0.552, 0.3435, 0.5566, 0.3432, 0.5582, 0.3366, 0.5538, 0.3366, 0.5538, 0.3432, 0.5582, 0.342, 0.5613, 0.3363, 0.5582, 0.3363, 0.5582, 0.342, 0.5613, 0.342, 0.5657, 0.3363, 0.5642, 0.342, 0.5657, 0.342, 0.5613, 0.3454, 0.5657, 0.02558, 0.5829, 0.01767, 0.5829, 0.01746, 0.5725, 0.02558, 0.5728, 0.02558, 0.5728, 0.01746, 0.5725, 0.01773, 0.5642, 0.02558, 0.5638, 0.02558, 0.5638, 0.01773, 0.5642, 0.01771, 0.5582, 0.02558, 0.5566, 0.01767, 0.5829, 0.01054, 0.5829, 0.01088, 0.5729, 0.01746, 0.5725, 0.01746, 0.5725, 0.01088, 0.5729, 0.01204, 0.5657, 0.01773, 0.5642, 0.01773, 0.5642, 0.01204, 0.5657, 0.01204, 0.5613, 0.01771, 0.5582, 0.02558, 0.5504, 0.02558, 0.552, 0.01742, 0.5538, 0.01767, 0.552, 0.01767, 0.552, 0.01742, 0.5538, 0.01089, 0.5582, 0.01055, 0.5566, 0.01055, 0.5566, 0.01089, 0.5582, 0.006181, 0.5642, 0.004884, 0.5638, 0.02558, 0.552, 0.02558, 0.5566, 0.01771, 0.5582, 0.01742, 0.5538, 0.01742, 0.5538, 0.01771, 0.5582, 0.01204, 0.5613, 0.01089, 0.5582, 0.01089, 0.5582, 0.01204, 0.5613, 0.008609, 0.5657, 0.006181, 0.5642, 0.0, 0.5829, 0.001252, 0.5728, 0.002734, 0.5725, 0.001251, 0.5829, 0.001251, 0.5829, 0.002734, 0.5725, 0.006161, 0.5729, 0.004881, 0.5829, 0.004881, 0.5829, 0.006161, 0.5729, 0.01088, 0.5729, 0.01054, 0.5829, 0.001252, 0.5728, 0.004884, 0.5638, 0.006181, 0.5642, 0.002734, 0.5725, 0.002734, 0.5725, 0.006181, 0.5642, 0.008609, 0.5657, 0.006161, 0.5729, 0.006161, 0.5729, 0.008609, 0.5657, 0.01204, 0.5657, 0.01088, 0.5729, 0.01204, 0.5657, 0.008609, 0.5657, 0.01204, 0.5613, 0.3285, 0.9675, 0.3364, 0.9675, 0.3366, 0.9779, 0.3285, 0.9776, 0.3285, 0.9776, 0.3366, 0.9779, 0.3363, 0.9862, 0.3285, 0.9866, 0.3285, 0.9866, 0.3363, 0.9862, 0.3363, 0.9921, 0.3285, 0.9938, 0.3364, 0.9675, 0.3435, 0.9675, 0.3432, 0.9775, 0.3366, 0.9779, 0.3366, 0.9779, 0.3432, 0.9775, 0.342, 0.9847, 0.3363, 0.9862, 0.3363, 0.9862, 0.342, 0.9847, 0.342, 0.9891, 0.3363, 0.9921, 0.3285, 1.0, 0.3285, 0.9984, 0.3366, 0.9965, 0.3364, 0.9984, 0.3364, 0.9984, 0.3366, 0.9965, 0.3431, 0.9922, 0.3435, 0.9938, 0.3435, 0.9938, 0.3431, 0.9922, 0.3479, 0.9862, 0.3492, 0.9866, 0.3285, 0.9984, 0.3285, 0.9938, 0.3363, 0.9921, 0.3366, 0.9965, 0.3366, 0.9965, 0.3363, 0.9921, 0.342, 0.9891, 0.3431, 0.9922, 0.3431, 0.9922, 0.342, 0.9891, 0.3454, 0.9847, 0.3479, 0.9862, 0.354, 0.9675, 0.3528, 0.9776, 0.3513, 0.9778, 0.3528, 0.9675, 0.3528, 0.9675, 0.3513, 0.9778, 0.3479, 0.9775, 0.3492, 0.9675, 0.3492, 0.9675, 0.3479, 0.9775, 0.3432, 0.9775, 0.3435, 0.9675, 0.3528, 0.9776, 0.3492, 0.9866, 0.3479, 0.9862, 0.3513, 0.9778, 0.3513, 0.9778, 0.3479, 0.9862, 0.3454, 0.9847, 0.3479, 0.9775, 0.3479, 0.9775, 0.3454, 0.9847, 0.342, 0.9847, 0.3432, 0.9775, 0.342, 0.9847, 0.3454, 0.9847, 0.342, 0.9891, 0.02558, 0.9675, 0.02558, 0.9776, 0.01742, 0.9778, 0.01767, 0.9675, 0.01767, 0.9675, 0.01742, 0.9778, 0.01089, 0.9775, 0.01054, 0.9675, 0.01054, 0.9675, 0.01089, 0.9775, 0.00618, 0.9775, 0.004881, 0.9675, 0.02558, 0.9776, 0.02558, 0.9866, 0.01771, 0.9862, 0.01742, 0.9778, 0.01742, 0.9778, 0.01771, 0.9862, 0.01204, 0.9847, 0.01089, 0.9775, 0.01089, 0.9775, 0.01204, 0.9847, 0.008609, 0.9847, 0.00618, 0.9775, 0.0, 0.9675, 0.001251, 0.9675, 0.002734, 0.9779, 0.001252, 0.9776, 0.001252, 0.9776, 0.002734, 0.9779, 0.006163, 0.9862, 0.004884, 0.9866, 0.004884, 0.9866, 0.006163, 0.9862, 0.01088, 0.9921, 0.01055, 0.9938, 0.001251, 0.9675, 0.004881, 0.9675, 0.00618, 0.9775, 0.002734, 0.9779, 0.002734, 0.9779, 0.00618, 0.9775, 0.008609, 0.9847, 0.006163, 0.9862, 0.006163, 0.9862, 0.008609, 0.9847, 0.01204, 0.9891, 0.01088, 0.9921, 0.02558, 1.0, 0.01767, 0.9984, 0.01746, 0.9965, 0.02558, 0.9984, 0.02558, 0.9984, 0.01746, 0.9965, 0.01773, 0.9922, 0.02558, 0.9938, 0.02558, 0.9938, 0.01773, 0.9922, 0.01771, 0.9862, 0.02558, 0.9866, 0.01767, 0.9984, 0.01055, 0.9938, 0.01088, 0.9921, 0.01746, 0.9965, 0.01746, 0.9965, 0.01088, 0.9921, 0.01204, 0.9891, 0.01773, 0.9922, 0.01773, 0.9922, 0.01204, 0.9891, 0.01204, 0.9847, 0.01771, 0.9862, 0.01204, 0.9847, 0.01204, 0.9891, 0.008609, 0.9847, 0.02558, 0.5829, 0.02558, 0.5728, 0.3285, 0.5728, 0.3285, 0.5829, 0.02558, 0.5728, 0.02558, 0.5638, 0.3285, 0.5638, 0.3285, 0.5728, 0.02558, 0.5638, 0.02558, 0.5566, 0.3285, 0.5566, 0.3285, 0.5638, 0.02558, 0.5566, 0.02558, 0.552, 0.3285, 0.552, 0.3285, 0.5566, 0.02558, 0.552, 0.02558, 0.5504, 0.3285, 0.5504, 0.3285, 0.552, 0.9349, 0.4101, 0.9349, 0.4101, 0.9372, 0.4101, 0.9372, 0.42, 0.9349, 0.42, 0.9349, 0.4101, 0.9349, 0.42, 0.9349, 0.42, 0.9349, 0.42, 0.9372, 0.42, 0.9372, 0.4287, 0.9349, 0.4287, 0.9349, 0.4287, 0.9372, 0.4287, 0.9372, 0.4353, 0.9349, 0.4353, 0.9349, 0.4287, 0.862, 0.5504, 0.8644, 0.5504, 0.8644, 0.5581, 0.862, 0.5581, 0.862, 0.5581, 0.862, 0.5581, 0.862, 0.5504, 0.8644, 0.5581, 0.8644, 0.5661, 0.862, 0.5661, 0.862, 0.5661, 0.862, 0.5581, 0.9349, 0.463, 0.9349, 0.463, 0.9349, 0.4529, 0.9372, 0.4529, 0.9372, 0.463, 0.9349, 0.463, 0.9272, 0.4548, 0.9272, 0.4529, 0.9327, 0.4529, 0.3865, 0.5504, 0.3865, 0.5504, 0.3865, 0.5504, 0.9349, 0.4433, 0.9372, 0.4433, 0.9372, 0.4529, 0.9349, 0.4529, 0.9349, 0.4529, 0.9349, 0.4529, 0.9349, 0.4353, 0.9372, 0.4353, 0.9372, 0.4433, 0.9349, 0.4433, 0.9349, 0.4433, 0.862, 0.8736, 0.862, 0.8736, 0.862, 0.8736, 0.8644, 0.8736, 0.8644, 0.88, 0.862, 0.88, 0.862, 0.88, 0.862, 0.866, 0.862, 0.866, 0.8644, 0.866, 0.8644, 0.8736, 0.862, 0.8736, 0.02558, 0.9675, 0.01767, 0.9675, 0.01767, 0.5829, 0.02558, 0.5829, 0.01767, 0.9675, 0.01054, 0.9675, 0.01054, 0.5829, 0.01767, 0.5829, 0.01054, 0.9675, 0.004881, 0.9675, 0.004881, 0.5829, 0.01054, 0.5829, 0.004881, 0.9675, 0.001251, 0.9675, 0.001251, 0.5829, 0.004881, 0.5829, 0.001251, 0.9675, 0.0, 0.9675, 0.0, 0.5829, 0.001251, 0.5829, 0.8644, 0.8762, 0.8644, 0.8683, 0.8667, 0.8683, 0.8667, 0.8683, 0.8667, 0.8762, 0.8644, 0.8833, 0.8644, 0.8762, 0.8667, 0.8762, 0.8667, 0.8762, 0.8667, 0.8762, 0.8667, 0.8833, 0.8667, 0.8833, 0.9349, 0.8602, 0.9349, 0.8602, 0.9372, 0.8602, 0.9372, 0.8663, 0.9349, 0.8663, 0.9349, 0.8518, 0.9349, 0.8518, 0.9349, 0.8518, 0.9372, 0.8518, 0.9372, 0.8602, 0.9349, 0.8602, 0.9349, 0.8422, 0.9349, 0.8422, 0.9349, 0.8422, 0.9372, 0.8422, 0.9372, 0.8518, 0.9349, 0.8518, 0.3285, 0.9675, 0.3285, 0.9776, 0.02558, 0.9776, 0.02558, 0.9675, 0.3285, 0.9776, 0.3285, 0.9866, 0.02558, 0.9866, 0.02558, 0.9776, 0.3285, 0.9866, 0.3285, 0.9938, 0.02558, 0.9938, 0.02558, 0.9866, 0.3285, 0.9938, 0.3285, 0.9984, 0.02558, 0.9984, 0.02558, 0.9938, 0.3285, 0.9984, 0.3285, 1.0, 0.02558, 1.0, 0.02558, 0.9984, 0.9349, 0.02716, 0.9349, 0.02716, 0.9349, 0.01705, 0.9372, 0.01705, 0.9372, 0.02716, 0.9349, 0.02716, 0.9327, 0.01705, 0.9272, 0.01896, 0.9272, 0.01705, 0.3865, 0.5504, 0.3865, 0.5504, 0.3865, 0.5504, 0.9372, 0.007696, 0.9372, 0.01705, 0.9349, 0.01705, 0.9349, 0.01705, 0.9349, 0.01705, 0.9349, 0.007696, 0.9372, 0.0, 0.9372, 0.007696, 0.9349, 0.007696, 0.9349, 0.007696, 0.9349, 0.0, 0.8667, 0.5575, 0.8667, 0.5575, 0.8667, 0.5575, 0.8644, 0.5575, 0.8644, 0.5504, 0.8667, 0.5504, 0.8667, 0.5504, 0.8667, 0.5654, 0.8667, 0.5654, 0.8644, 0.5654, 0.8644, 0.5575, 0.8667, 0.5575, 0.3285, 0.5829, 0.3364, 0.5829, 0.3364, 0.9675, 0.3285, 0.9675, 0.3364, 0.5829, 0.3435, 0.5829, 0.3435, 0.9675, 0.3364, 0.9675, 0.3435, 0.5829, 0.3492, 0.5829, 0.3492, 0.9675, 0.3435, 0.9675, 0.3492, 0.5829, 0.3528, 0.5829, 0.3528, 0.9675, 0.3492, 0.9675, 0.3528, 0.5829, 0.354, 0.5829, 0.354, 0.9675, 0.3528, 0.9675, 0.02558, 0.5829, 0.3285, 0.5829, 0.3285, 0.9675, 0.02558, 0.9675, 0.4907, 0.4984, 0.4549, 0.5229, 0.4807, 0.4902, 0.4836, 0.4938, 0.4986, 0.5, 0.4549, 0.5229, 0.4907, 0.4984, 0.4549, 0.5229, 0.4549, 0.02742, 0.473, 0.2165, 0.473, 0.4675, 0.4743, 0.4776, 0.4779, 0.4866, 0.4549, 0.5229, 0.473, 0.4675, 0.473, 0.4675, 0.4743, 0.4776, 0.4549, 0.5229, 0.473, 0.2165, 0.4549, 0.02742, 0.4743, 0.07281, 0.4743, 0.07281, 0.4743, 0.07281, 0.474, 0.07471, 0.473, 0.08285, 0.473, 0.08285, 0.4743, 0.07281, 0.4549, 0.02742, 0.4779, 0.06376, 0.4779, 0.06376, 0.4549, 0.02742, 0.4836, 0.05656, 0.4836, 0.05656, 0.4549, 0.02742, 0.4907, 0.05195, 0.4907, 0.05195, 0.4549, 0.02742, 0.4986, 0.05036, 0.4986, 0.05036, 0.4549, 0.02742, 0.8451, 0.02742, 0.8015, 0.05036, 0.8015, 0.05036, 0.8451, 0.02742, 0.8094, 0.05195, 0.8094, 0.05195, 0.8451, 0.02742, 0.8165, 0.05656, 0.8165, 0.05656, 0.8451, 0.02742, 0.8193, 0.06016, 0.8222, 0.06376, 0.8451, 0.02742, 0.8258, 0.07281, 0.8258, 0.07281, 0.8451, 0.02742, 0.827, 0.08285, 0.827, 0.08285, 0.827, 0.08285, 0.8451, 0.02742, 0.8451, 0.5229, 0.827, 0.4675, 0.8094, 0.4984, 0.8451, 0.5229, 0.8015, 0.5, 0.8015, 0.5, 0.8451, 0.5229, 0.4549, 0.5229, 0.4986, 0.5, 0.8222, 0.4866, 0.8451, 0.5229, 0.8165, 0.4938, 0.8165, 0.4938, 0.8451, 0.5229, 0.8094, 0.4984, 0.827, 0.4675, 0.8451, 0.5229, 0.8258, 0.4776, 0.8258, 0.4776, 0.8258, 0.4776, 0.826, 0.4757, 0.827, 0.4675, 0.8258, 0.4776, 0.8451, 0.5229, 0.8222, 0.4866])
me_cube_001.materials.append(mat_material_001)
me_cube_001.materials.append(mat_material_002)
me_cube_001.materials.append(None)
me_cube_001.update()

# ---- objects
ob_cube = bpy.data.objects.new('Cube', me_cube)
ob_light = bpy.data.objects.new('Light', light_light)
ob_camera = bpy.data.objects.new('Camera', cam_camera)
ob_cube_001 = bpy.data.objects.new('Cube.001', me_cube_001)

# ---- transforms, parenting, visibility, modifiers, constraints
ob_cube.location = (0.0, 0.0, 0.0)
ob_cube.scale = (4.842, 3.831, 1.184)
ob_cube.lock_rotations_4d = False
ob_cube.empty_display_type = 'ARROWS'
ob_cube.lineart.crease_threshold = 0.0
ob_light.location = (4.076, 1.005, 5.904)
ob_light.rotation_euler = (0.6503, 0.05522, 1.866)
ob_light.lock_rotations_4d = False
ob_light.empty_display_type = 'ARROWS'
ob_light.color = (0.0, 0.0, 0.0, 0.0)
ob_light.lineart.crease_threshold = 0.0
ob_camera.location = (-15.08, -4.376, 12.12)
ob_camera.rotation_euler = (0.8971, 2.814e-06, -1.244)
ob_camera.lock_rotations_4d = False
ob_camera.empty_display_type = 'ARROWS'
ob_camera.color = (0.0, 0.0, 0.0, 0.0)
ob_camera.display_type = 'WIRE'
ob_camera.lineart.crease_threshold = 0.0
ob_cube_001.location = (0.0, 0.0, 1.493)

# ---- collection membership
col_collection.objects.link(ob_cube)
col_collection.objects.link(ob_light)
col_collection.objects.link(ob_camera)
col_collection.objects.link(ob_cube_001)

# ---- scene / render settings (as saved in the file)
scene.camera = ob_camera
scene.frame_start = 1; scene.frame_end = 250; scene.frame_set(1)
scene.render.engine = 'BLENDER_EEVEE_NEXT'
scene.cycles.sampling_pattern = 'TABULATED_SOBOL'
scene.cycles.use_light_tree = False
scene.view_settings.view_transform = 'Filmic'
bpy.context.view_layer.update()
